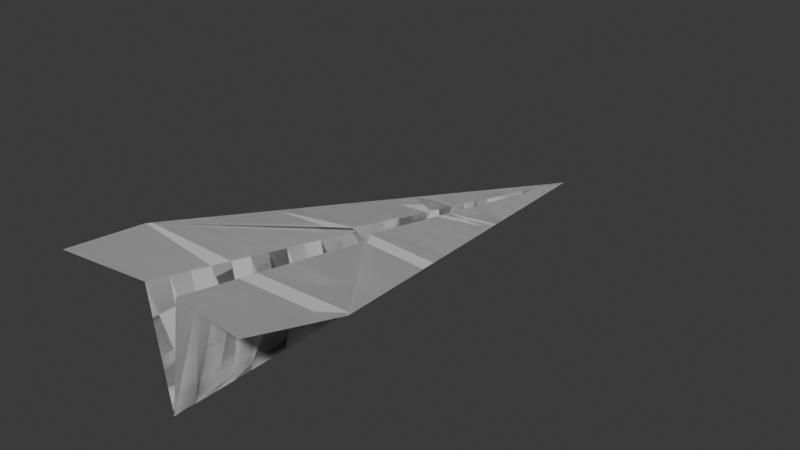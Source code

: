 # Source: plane.blend  (saved by Blender 4.4.32; exported with 4.5.12 LTS)
import bpy
from mathutils import Matrix  # noqa: F401  (used for matrix-valued properties, if any)

bpy.ops.wm.read_factory_settings(use_empty=True)
scene = bpy.context.scene
scene.name = 'Scene'

# ---- collections
col_collection = bpy.data.collections.new('Collection'); scene.collection.children.link(col_collection)

# ---- world
world_world = bpy.data.worlds.new('World'); scene.world = world_world
world_world.use_nodes = True; world_world.node_tree.nodes.clear()
_N = world_world.node_tree.nodes; _L = world_world.node_tree.links
n0 = _N.new('ShaderNodeOutputWorld'); n0.name = 'World Output'; n0.location = (300, 300)
n1 = _N.new('ShaderNodeBackground'); n1.name = 'Background'; n1.location = (10, 300)
n1.inputs[0].default_value = (0.05088, 0.05088, 0.05088, 1.0)
_L.new(n1.outputs[0], n0.inputs[0])
n0.is_active_output = True
world_world.color = (0.05088, 0.05088, 0.05088)
world_world.sun_shadow_jitter_overblur = 0.0

# ---- meshes
me_plane_254 = bpy.data.meshes.new('Plane.254')
me_plane_254.from_pydata([(-0.4916, -1.461, 0.5944), (-4.642e-05, 0.411, 0.01228), (-4.642e-05, -1.393, 0.002689), (-4.642e-05, 1.397, 0.002688), (-4.642e-05, 0.008476, 0.02899), (-4.642e-05, 0.4165, 0.002689), (-0.2415, 0.3822, 0.2143), (-0.5721, -1.009, 0.5042), (-0.0343, 0.2345, 0.2537), (-0.03057, 0.4169, 0.2026), (-0.03368, 0.2368, 0.257), (-0.0343, 0.2345, 0.2537), (-0.08692, -1.393, 0.5717), (-0.04932, -0.3028, 0.3753), (-0.03028, 0.4131, 0.2064), (0.4915, -1.461, 0.5944), (0.2414, 0.3822, 0.2143), (0.5721, -1.009, 0.5042), (0.0342, 0.2345, 0.2537), (0.03048, 0.4169, 0.2026), (0.03359, 0.2368, 0.257), (0.0342, 0.2345, 0.2537), (0.08683, -1.393, 0.5717), (0.04923, -0.3028, 0.3753), (0.03018, 0.4131, 0.2064), (-0.2261, -1.283, 0.5524), (0.001856, -1.28, 0.01515), (0.0834, -1.283, 0.5492), (-4.642e-05, -1.28, 0.002689), (-0.001949, -1.28, 0.01515), (-0.5233, -1.283, 0.5589), (0.5232, -1.283, 0.5589), (0.226, -1.283, 0.5524), (-0.08349, -1.283, 0.5492), (-0.3509, -1.184, 0.535), (-0.5409, -1.184, 0.5392), (0.003536, -1.181, 0.02615), (0.5408, -1.184, 0.5392), (0.3508, -1.184, 0.535), (-4.642e-05, -1.181, 0.002689), (-0.003629, -1.181, 0.02615), (-0.08041, -1.184, 0.529), (0.08032, -1.184, 0.529), (-0.0773, -1.084, 0.5087), (-0.5587, -1.084, 0.5193), (0.005202, -1.082, 0.03706), (0.0772, -1.084, 0.5087), (0.5586, -1.084, 0.5193), (-4.642e-05, -1.082, 0.002689), (-0.005295, -1.082, 0.03706), (0.4769, -1.084, 0.5175), (-0.477, -1.084, 0.5175), (-0.554, -0.984, 0.4998), (0.5662, -0.984, 0.4991), (0.0741, -0.984, 0.4883), (0.006853, -0.984, 0.04788), (-0.5628, -0.984, 0.4991), (0.5539, -0.984, 0.4998), (-4.642e-05, -0.984, 0.002689), (-0.006946, -0.984, 0.04788), (-0.5663, -0.984, 0.4991), (-0.07419, -0.984, 0.4883), (0.5627, -0.984, 0.4991), (-0.5255, -0.8857, 0.4783), (-4.642e-05, -0.8844, 0.002689), (-0.008624, -0.8845, 0.05887), (-0.07113, -0.8857, 0.4683), (-0.5429, -0.8857, 0.4787), (-0.4812, -0.8857, 0.4818), (-0.06806, -0.7871, 0.4482), (0.4081, -0.7872, 0.4638), (0.0102, -0.7859, 0.06977), (-0.5195, -0.7872, 0.4581), (-0.4082, -0.7872, 0.4638), (0.5194, -0.7872, 0.4581), (-4.642e-05, -0.7856, 0.002689), (-0.01029, -0.7859, 0.06977), (-0.488, -0.7872, 0.4574), (0.06797, -0.7871, 0.4482), (0.488, -0.7872, 0.4574), (-0.3344, -0.6876, 0.4456), (0.3343, -0.6876, 0.4456), (0.4957, -0.6875, 0.4373), (0.01186, -0.687, 0.08069), (-0.06496, -0.6875, 0.4278), (-0.4502, -0.6875, 0.4363), (-4.642e-05, -0.6869, 0.002689), (-0.01196, -0.687, 0.08069), (0.06487, -0.6875, 0.4278), (-0.4958, -0.6875, 0.4373), (0.4501, -0.6875, 0.4363), (-0.335, -0.6884, 0.4457), (-0.4727, -0.5904, 0.4171), (0.4959, -0.6884, 0.4375), (0.4132, -0.5904, 0.4158), (0.01348, -0.5909, 0.09131), (-4.642e-05, -0.591, 0.002689), (-0.4505, -0.6884, 0.4365), (-0.2624, -0.5904, 0.4278), (0.06489, -0.6884, 0.428), (0.2623, -0.5904, 0.4278), (0.4504, -0.6884, 0.4365), (0.4726, -0.5904, 0.4171), (-0.06193, -0.5904, 0.408), (-0.06498, -0.6884, 0.428), (-0.4133, -0.5904, 0.4158), (0.3349, -0.6884, 0.4457), (-0.01358, -0.5909, 0.09131), (-0.496, -0.6884, 0.4375), (0.06184, -0.5904, 0.408), (-0.01411, 0.104, 0.1243), (-0.02798, 0.1981, 0.2184), (-0.03773, 0.3981, 0.2066), (-0.07463, 0.301, 0.2272), (-0.1137, 0.1982, 0.2489), (-0.1495, 0.104, 0.2689), (-0.1874, 0.004222, 0.29), (-0.2249, -0.0945, 0.3108), (-0.2617, -0.1915, 0.3314), (-0.3008, -0.2943, 0.3531), (-0.3379, -0.392, 0.3738), (-0.3755, -0.4908, 0.3947), (0.003457, 1.285, 0.02563), (0.006525, 1.186, 0.04573), (0.009553, 1.089, 0.06557), (0.01263, 0.9904, 0.0857), (0.0157, 0.8917, 0.1058), (0.01882, 0.7914, 0.1263), (0.0219, 0.6924, 0.1465), (0.02499, 0.5932, 0.1667), (0.02809, 0.4938, 0.187), (-0.00072, 0.004222, 0.03372), (-0.01635, -0.0945, 0.1435), (-0.03179, -0.192, 0.2521), (-0.04799, -0.2944, 0.3659), (0.003267, 1.285, 0.02697), (0.006169, 1.186, 0.04824), (0.009035, 1.089, 0.06923), (0.01194, 0.9904, 0.09054), (0.01485, 0.8917, 0.1118), (0.0178, 0.7915, 0.1335), (0.02072, 0.6923, 0.1549), (0.02364, 0.5933, 0.1762), (0.02657, 0.4938, 0.1977), (0.02939, 0.3981, 0.2184), (0.03225, 0.301, 0.2393), (0.003214, 1.285, 0.02734), (0.00607, 1.186, 0.04893), (0.00889, 1.089, 0.07026), (0.01175, 0.9904, 0.09189), (0.01461, 0.8917, 0.1135), (0.01751, 0.7915, 0.1355), (0.02039, 0.6923, 0.1572), (0.02326, 0.5933, 0.1789), (0.02614, 0.4938, 0.2007), (0.02892, 0.3981, 0.2217), (0.03173, 0.301, 0.243), (0.03107, 0.3981, 0.2065), (0.03409, 0.301, 0.2263), (0.03729, 0.1982, 0.2472), (0.04022, 0.104, 0.2665), (0.04333, 0.004222, 0.2868), (0.0464, -0.0945, 0.3069), (0.04942, -0.1915, 0.3267), (0.05262, -0.2943, 0.3477), (0.05567, -0.392, 0.3676), (0.05874, -0.4908, 0.3877), (-0.00355, 1.285, 0.02563), (-0.006618, 1.186, 0.04573), (-0.009646, 1.089, 0.06557), (-0.01272, 0.9904, 0.0857), (-0.01579, 0.8917, 0.1058), (-0.01891, 0.7914, 0.1263), (-0.022, 0.6924, 0.1465), (-0.02508, 0.5932, 0.1667), (-0.02818, 0.4938, 0.187), (0.03471, 0.1982, 0.2655), (0.03744, 0.104, 0.2861), (0.04033, 0.004222, 0.308), (0.04319, -0.0945, 0.3296), (0.046, -0.1914, 0.3508), (0.04899, -0.2944, 0.3734), (0.003409, 1.285, 0.02597), (0.006435, 1.186, 0.04636), (0.009423, 1.089, 0.06649), (0.01245, 0.9904, 0.08691), (0.01549, 0.8917, 0.1073), (0.01856, 0.7915, 0.1281), (0.02161, 0.6924, 0.1486), (0.02465, 0.5933, 0.1691), (0.02771, 0.4938, 0.1897), (-0.00336, 1.285, 0.02697), (-0.006262, 1.186, 0.04824), (-0.009127, 1.089, 0.06923), (-0.01203, 0.9904, 0.09054), (-0.01494, 0.8917, 0.1118), (-0.01789, 0.7915, 0.1335), (-0.02081, 0.6923, 0.1549), (-0.02373, 0.5933, 0.1762), (-0.02666, 0.4938, 0.1977), (-0.02948, 0.3981, 0.2184), (-0.03234, 0.301, 0.2393), (-0.003307, 1.285, 0.02734), (-0.006163, 1.186, 0.04893), (-0.008983, 1.089, 0.07026), (-0.01184, 0.9904, 0.09189), (-0.0147, 0.8917, 0.1135), (-0.01761, 0.7915, 0.1355), (-0.02048, 0.6923, 0.1572), (-0.02335, 0.5933, 0.1789), (-0.02624, 0.4938, 0.2007), (-0.02901, 0.3981, 0.2217), (-0.03182, 0.301, 0.243), (-0.0348, 0.1982, 0.2655), (-0.03753, 0.104, 0.2861), (-0.04042, 0.004222, 0.308), (-0.04329, -0.0945, 0.3296), (-0.04609, -0.1914, 0.3508), (-0.04908, -0.2944, 0.3734), (0.2186, 0.301, 0.2334), (0.1898, 0.1982, 0.2576), (0.1633, 0.104, 0.2797), (0.1353, 0.004222, 0.3031), (0.1076, -0.0945, 0.3263), (0.08047, -0.1914, 0.3491), (0.05157, -0.2944, 0.3733), (-0.05167, -0.2944, 0.3733), (-0.08056, -0.1914, 0.3491), (-0.1077, -0.0945, 0.3263), (-0.1354, 0.004222, 0.3031), (-0.1634, 0.104, 0.2797), (-0.1898, 0.1982, 0.2576), (-0.2187, 0.301, 0.2334), (-0.003502, 1.285, 0.02597), (-0.006528, 1.186, 0.04636), (-0.009516, 1.089, 0.06649), (-0.01255, 0.9904, 0.08691), (-0.01558, 0.8917, 0.1073), (-0.01866, 0.7915, 0.1281), (-0.0217, 0.6924, 0.1486), (-0.02474, 0.5933, 0.1691), (-0.0278, 0.4938, 0.1897), (-0.01528, -0.4898, 0.1025), (-0.01692, -0.3924, 0.1132), (-0.01859, -0.2935, 0.1242), (-0.02029, -0.1928, 0.1353), (-0.02195, -0.0945, 0.1461), (-0.02361, 0.004222, 0.157), (-0.0253, 0.104, 0.1681), (-0.02688, 0.1981, 0.1785), (-0.02862, 0.3009, 0.1898), (-0.03026, 0.3981, 0.2006), (-4.642e-05, 1.285, 0.003784), (-4.642e-05, 1.186, 0.004743), (-4.642e-05, 1.089, 0.005685), (-4.642e-05, 0.9904, 0.006644), (-4.642e-05, 0.8917, 0.007604), (-4.642e-05, 0.7902, 0.008591), (-4.642e-05, 0.6937, 0.009528), (-4.642e-05, 0.5927, 0.01051), (-4.642e-05, 0.4938, 0.01147), (0.02869, 0.1981, 0.2175), (0.01442, 0.104, 0.1239), (-0.2608, 0.301, 0.2313), (-0.2852, 0.1982, 0.2527), (-0.3076, 0.104, 0.2723), (-0.3313, 0.004222, 0.2931), (-0.3548, -0.0945, 0.3137), (-0.3779, -0.1915, 0.3339), (-0.4023, -0.2944, 0.3554), (-0.4256, -0.392, 0.3757), (-0.4491, -0.4908, 0.3963), (-4.642e-05, 1.285, 0.004822), (-4.642e-05, 1.186, 0.00669), (-4.642e-05, 1.089, 0.008526), (-4.642e-05, 0.9904, 0.0104), (-4.642e-05, 0.8917, 0.01226), (-4.642e-05, 0.7902, 0.01419), (-4.642e-05, 0.6937, 0.01601), (-4.642e-05, 0.5927, 0.01793), (-4.642e-05, 0.4938, 0.0198), (-4.642e-05, 0.3981, 0.02161), (-4.642e-05, 0.3006, 0.02346), (-4.642e-05, 0.1978, 0.0254), (-4.642e-05, 0.104, 0.02718), (0.01519, -0.4898, 0.1025), (0.01683, -0.3924, 0.1132), (0.0185, -0.2935, 0.1242), (0.0202, -0.1928, 0.1353), (0.02186, -0.0945, 0.1461), (0.02352, 0.004222, 0.157), (0.0252, 0.104, 0.1681), (0.02679, 0.1981, 0.1785), (0.02852, 0.3009, 0.1898), (0.03016, 0.3981, 0.2006), (-4.642e-05, 0.4938, 0.002689), (-4.642e-05, 0.5926, 0.002689), (-4.642e-05, 0.6938, 0.002689), (-4.642e-05, 0.7901, 0.002689), (-4.642e-05, 0.8917, 0.002688), (-4.642e-05, 0.9904, 0.002688), (-4.642e-05, 1.089, 0.002688), (-4.642e-05, 1.186, 0.002688), (-4.642e-05, 1.285, 0.002688), (0.1253, 0.301, 0.2382), (0.03764, 0.3981, 0.2066), (0.07454, 0.301, 0.2272), (0.1136, 0.1982, 0.2489), (0.1494, 0.104, 0.2689), (0.1873, 0.004222, 0.29), (0.2248, -0.0945, 0.3108), (0.2616, -0.1915, 0.3314), (0.3007, -0.2943, 0.3531), (0.3378, -0.392, 0.3738), (0.3754, -0.4908, 0.3947), (-0.02879, 0.1981, 0.2175), (-0.01452, 0.104, 0.1239), (-4.642e-05, -0.4895, 0.002689), (-4.642e-05, -0.3926, 0.002689), (-4.642e-05, -0.2931, 0.002689), (-4.642e-05, -0.1937, 0.002689), (-4.642e-05, -0.0945, 0.002689), (-4.642e-05, 0.004222, 0.002689), (-4.642e-05, 0.104, 0.002689), (-4.642e-05, 0.1978, 0.002689), (-4.642e-05, 0.3006, 0.002689), (-4.642e-05, 0.3981, 0.002689), (0.03052, 0.3981, 0.2103), (0.03271, 0.301, 0.2361), (0.02671, 1.285, 0.02614), (0.05014, 1.186, 0.04669), (0.07327, 1.089, 0.06697), (0.09675, 0.9904, 0.08755), (0.1202, 0.8917, 0.1081), (0.1441, 0.7915, 0.129), (0.1676, 0.6924, 0.1497), (0.1912, 0.5933, 0.1703), (0.2148, 0.4938, 0.1911), (0.2376, 0.3981, 0.211), (-0.1253, 0.301, 0.2382), (0.003267, 1.285, 0.02697), (0.006169, 1.186, 0.04824), (0.009035, 1.089, 0.06923), (0.01194, 0.9904, 0.09054), (0.01485, 0.8917, 0.1118), (0.0178, 0.7915, 0.1335), (0.02072, 0.6923, 0.1549), (0.02364, 0.5933, 0.1762), (0.02657, 0.4938, 0.1977), (0.02939, 0.3981, 0.2184), (0.03225, 0.301, 0.2393), (-0.1154, -0.392, 0.3916), (-0.1887, -0.4909, 0.4096), (-0.03061, 0.3981, 0.2103), (-0.0328, 0.301, 0.2361), (0.1449, 0.3981, 0.209), (0.1153, -0.392, 0.3916), (0.1886, -0.4909, 0.4096), (-0.0268, 1.285, 0.02614), (-0.05023, 1.186, 0.04669), (-0.07337, 1.089, 0.06697), (-0.09684, 0.9904, 0.08755), (-0.1203, 0.8917, 0.1081), (-0.1441, 0.7915, 0.129), (-0.1677, 0.6924, 0.1497), (-0.1913, 0.5933, 0.1703), (-0.2149, 0.4938, 0.1911), (-0.2377, 0.3981, 0.211), (0.01402, 0.104, 0.1243), (0.02789, 0.1981, 0.2184), (-0.00336, 1.285, 0.02697), (-0.006262, 1.186, 0.04824), (-0.009127, 1.089, 0.06923), (-0.01203, 0.9904, 0.09054), (-0.01494, 0.8917, 0.1118), (-0.01789, 0.7915, 0.1335), (-0.02081, 0.6923, 0.1549), (-0.02373, 0.5933, 0.1762), (-0.02666, 0.4938, 0.1977), (-0.02948, 0.3981, 0.2184), (-0.03234, 0.301, 0.2393), (0.2607, 0.301, 0.2313), (0.2851, 0.1982, 0.2527), (0.3075, 0.104, 0.2723), (0.3312, 0.004222, 0.2931), (0.3547, -0.0945, 0.3137), (0.3778, -0.1915, 0.3339), (0.4022, -0.2944, 0.3554), (0.4255, -0.392, 0.3757), (0.449, -0.4908, 0.3963), (-0.03116, 0.3981, 0.2065), (-0.03418, 0.301, 0.2263), (-0.03738, 0.1982, 0.2472), (-0.04032, 0.104, 0.2665), (-0.04342, 0.004222, 0.2868), (-0.0465, -0.0945, 0.3069), (-0.04952, -0.1915, 0.3267), (-0.05272, -0.2943, 0.3477), (-0.05576, -0.392, 0.3676), (-0.05883, -0.4908, 0.3877), (-0.145, 0.3981, 0.209), (0.0006271, 0.004222, 0.03372), (0.01626, -0.0945, 0.1435), (0.0317, -0.192, 0.2521), (0.0479, -0.2944, 0.3659), (-0.4916, -1.461, 0.5944), (-4.642e-05, 0.411, 0.01228), (-4.642e-05, -1.393, 0.002689), (-4.642e-05, 1.397, 0.002688), (-4.642e-05, 0.008476, 0.02899), (-4.642e-05, 0.4165, 0.002689), (-0.2415, 0.3822, 0.2143), (-0.5721, -1.009, 0.5042), (-0.0343, 0.2345, 0.2537), (-0.03057, 0.4169, 0.2026), (-0.03368, 0.2368, 0.257), (-0.0343, 0.2345, 0.2537), (-0.08692, -1.393, 0.5717), (-0.04932, -0.3028, 0.3753), (-0.03028, 0.4131, 0.2064), (0.4915, -1.461, 0.5944), (0.2414, 0.3822, 0.2143), (0.5721, -1.009, 0.5042), (0.0342, 0.2345, 0.2537), (0.03048, 0.4169, 0.2026), (0.03359, 0.2368, 0.257), (0.0342, 0.2345, 0.2537), (0.08683, -1.393, 0.5717), (0.04923, -0.3028, 0.3753), (0.03018, 0.4131, 0.2064), (-0.2261, -1.283, 0.5524), (0.001856, -1.28, 0.01515), (0.0834, -1.283, 0.5492), (-4.642e-05, -1.28, 0.002689), (-0.001949, -1.28, 0.01515), (-0.5233, -1.283, 0.5589), (0.5232, -1.283, 0.5589), (0.226, -1.283, 0.5524), (-0.08349, -1.283, 0.5492), (-0.3509, -1.184, 0.535), (-0.5409, -1.184, 0.5392), (0.003536, -1.181, 0.02615), (0.5408, -1.184, 0.5392), (0.3508, -1.184, 0.535), (-4.642e-05, -1.181, 0.002689), (-0.003629, -1.181, 0.02615), (-0.08041, -1.184, 0.529), (0.08032, -1.184, 0.529), (-0.0773, -1.084, 0.5087), (-0.5587, -1.084, 0.5193), (0.005202, -1.082, 0.03706), (0.0772, -1.084, 0.5087), (0.5586, -1.084, 0.5193), (-4.642e-05, -1.082, 0.002689), (-0.005295, -1.082, 0.03706), (0.4769, -1.084, 0.5175), (-0.477, -1.084, 0.5175), (-0.554, -0.984, 0.4998), (0.5662, -0.984, 0.4991), (0.0741, -0.984, 0.4883), (0.006853, -0.984, 0.04788), (-0.5628, -0.984, 0.4991), (0.5539, -0.984, 0.4998), (-4.642e-05, -0.984, 0.002689), (-0.006946, -0.984, 0.04788), (-0.5663, -0.984, 0.4991), (-0.07419, -0.984, 0.4883), (0.5627, -0.984, 0.4991), (-0.5255, -0.8857, 0.4783), (-4.642e-05, -0.8844, 0.002689), (-0.008624, -0.8845, 0.05887), (-0.07113, -0.8857, 0.4683), (-0.5429, -0.8857, 0.4787), (-0.4812, -0.8857, 0.4818), (-0.06806, -0.7871, 0.4482), (0.4081, -0.7872, 0.4638), (0.0102, -0.7859, 0.06977), (-0.5195, -0.7872, 0.4581), (-0.4082, -0.7872, 0.4638), (0.5194, -0.7872, 0.4581), (-4.642e-05, -0.7856, 0.002689), (-0.01029, -0.7859, 0.06977), (-0.488, -0.7872, 0.4574), (0.06797, -0.7871, 0.4482), (0.488, -0.7872, 0.4574), (-0.3344, -0.6876, 0.4456), (0.3343, -0.6876, 0.4456), (0.4957, -0.6875, 0.4373), (0.01186, -0.687, 0.08069), (-0.06496, -0.6875, 0.4278), (-0.4502, -0.6875, 0.4363), (-4.642e-05, -0.6869, 0.002689), (-0.01196, -0.687, 0.08069), (0.06487, -0.6875, 0.4278), (-0.4958, -0.6875, 0.4373), (0.4501, -0.6875, 0.4363), (-0.335, -0.6884, 0.4457), (-0.4727, -0.5904, 0.4171), (0.4959, -0.6884, 0.4375), (0.4132, -0.5904, 0.4158), (0.01348, -0.5909, 0.09131), (-4.642e-05, -0.591, 0.002689), (-0.4505, -0.6884, 0.4365), (-0.2624, -0.5904, 0.4278), (0.06489, -0.6884, 0.428), (0.2623, -0.5904, 0.4278), (0.4504, -0.6884, 0.4365), (0.4726, -0.5904, 0.4171), (-0.06193, -0.5904, 0.408), (-0.06498, -0.6884, 0.428), (-0.4133, -0.5904, 0.4158), (0.3349, -0.6884, 0.4457), (-0.01358, -0.5909, 0.09131), (-0.496, -0.6884, 0.4375), (0.06184, -0.5904, 0.408), (-0.01411, 0.104, 0.1243), (-0.02798, 0.1981, 0.2184), (-0.03773, 0.3981, 0.2066), (-0.07463, 0.301, 0.2272), (-0.1137, 0.1982, 0.2489), (-0.1495, 0.104, 0.2689), (-0.1874, 0.004222, 0.29), (-0.2249, -0.0945, 0.3108), (-0.2617, -0.1915, 0.3314), (-0.3008, -0.2943, 0.3531), (-0.3379, -0.392, 0.3738), (-0.3755, -0.4908, 0.3947), (0.003457, 1.285, 0.02563), (0.006525, 1.186, 0.04573), (0.009553, 1.089, 0.06557), (0.01263, 0.9904, 0.0857), (0.0157, 0.8917, 0.1058), (0.01882, 0.7914, 0.1263), (0.0219, 0.6924, 0.1465), (0.02499, 0.5932, 0.1667), (0.02809, 0.4938, 0.187), (-0.00072, 0.004222, 0.03372), (-0.01635, -0.0945, 0.1435), (-0.03179, -0.192, 0.2521), (-0.04799, -0.2944, 0.3659), (0.003267, 1.285, 0.02697), (0.006169, 1.186, 0.04824), (0.009035, 1.089, 0.06923), (0.01194, 0.9904, 0.09054), (0.01485, 0.8917, 0.1118), (0.0178, 0.7915, 0.1335), (0.02072, 0.6923, 0.1549), (0.02364, 0.5933, 0.1762), (0.02657, 0.4938, 0.1977), (0.02939, 0.3981, 0.2184), (0.03225, 0.301, 0.2393), (0.003214, 1.285, 0.02734), (0.00607, 1.186, 0.04893), (0.00889, 1.089, 0.07026), (0.01175, 0.9904, 0.09189), (0.01461, 0.8917, 0.1135), (0.01751, 0.7915, 0.1355), (0.02039, 0.6923, 0.1572), (0.02326, 0.5933, 0.1789), (0.02614, 0.4938, 0.2007), (0.02892, 0.3981, 0.2217), (0.03173, 0.301, 0.243), (0.03107, 0.3981, 0.2065), (0.03409, 0.301, 0.2263), (0.03729, 0.1982, 0.2472), (0.04022, 0.104, 0.2665), (0.04333, 0.004222, 0.2868), (0.0464, -0.0945, 0.3069), (0.04942, -0.1915, 0.3267), (0.05262, -0.2943, 0.3477), (0.05567, -0.392, 0.3676), (0.05874, -0.4908, 0.3877), (-0.00355, 1.285, 0.02563), (-0.006618, 1.186, 0.04573), (-0.009646, 1.089, 0.06557), (-0.01272, 0.9904, 0.0857), (-0.01579, 0.8917, 0.1058), (-0.01891, 0.7914, 0.1263), (-0.022, 0.6924, 0.1465), (-0.02508, 0.5932, 0.1667), (-0.02818, 0.4938, 0.187), (0.03471, 0.1982, 0.2655), (0.03744, 0.104, 0.2861), (0.04033, 0.004222, 0.308), (0.04319, -0.0945, 0.3296), (0.046, -0.1914, 0.3508), (0.04899, -0.2944, 0.3734), (0.003409, 1.285, 0.02597), (0.006435, 1.186, 0.04636), (0.009423, 1.089, 0.06649), (0.01245, 0.9904, 0.08691), (0.01549, 0.8917, 0.1073), (0.01856, 0.7915, 0.1281), (0.02161, 0.6924, 0.1486), (0.02465, 0.5933, 0.1691), (0.02771, 0.4938, 0.1897), (-0.00336, 1.285, 0.02697), (-0.006262, 1.186, 0.04824), (-0.009127, 1.089, 0.06923), (-0.01203, 0.9904, 0.09054), (-0.01494, 0.8917, 0.1118), (-0.01789, 0.7915, 0.1335), (-0.02081, 0.6923, 0.1549), (-0.02373, 0.5933, 0.1762), (-0.02666, 0.4938, 0.1977), (-0.02948, 0.3981, 0.2184), (-0.03234, 0.301, 0.2393), (-0.003307, 1.285, 0.02734), (-0.006163, 1.186, 0.04893), (-0.008983, 1.089, 0.07026), (-0.01184, 0.9904, 0.09189), (-0.0147, 0.8917, 0.1135), (-0.01761, 0.7915, 0.1355), (-0.02048, 0.6923, 0.1572), (-0.02335, 0.5933, 0.1789), (-0.02624, 0.4938, 0.2007), (-0.02901, 0.3981, 0.2217), (-0.03182, 0.301, 0.243), (-0.0348, 0.1982, 0.2655), (-0.03753, 0.104, 0.2861), (-0.04042, 0.004222, 0.308), (-0.04329, -0.0945, 0.3296), (-0.04609, -0.1914, 0.3508), (-0.04908, -0.2944, 0.3734), (0.2186, 0.301, 0.2334), (0.1898, 0.1982, 0.2576), (0.1633, 0.104, 0.2797), (0.1353, 0.004222, 0.3031), (0.1076, -0.0945, 0.3263), (0.08047, -0.1914, 0.3491), (0.05157, -0.2944, 0.3733), (-0.05167, -0.2944, 0.3733), (-0.08056, -0.1914, 0.3491), (-0.1077, -0.0945, 0.3263), (-0.1354, 0.004222, 0.3031), (-0.1634, 0.104, 0.2797), (-0.1898, 0.1982, 0.2576), (-0.2187, 0.301, 0.2334), (-0.003502, 1.285, 0.02597), (-0.006528, 1.186, 0.04636), (-0.009516, 1.089, 0.06649), (-0.01255, 0.9904, 0.08691), (-0.01558, 0.8917, 0.1073), (-0.01866, 0.7915, 0.1281), (-0.0217, 0.6924, 0.1486), (-0.02474, 0.5933, 0.1691), (-0.0278, 0.4938, 0.1897), (-0.01528, -0.4898, 0.1025), (-0.01692, -0.3924, 0.1132), (-0.01859, -0.2935, 0.1242), (-0.02029, -0.1928, 0.1353), (-0.02195, -0.0945, 0.1461), (-0.02361, 0.004222, 0.157), (-0.0253, 0.104, 0.1681), (-0.02688, 0.1981, 0.1785), (-0.02862, 0.3009, 0.1898), (-0.03026, 0.3981, 0.2006), (-4.642e-05, 1.285, 0.003784), (-4.642e-05, 1.186, 0.004743), (-4.642e-05, 1.089, 0.005685), (-4.642e-05, 0.9904, 0.006644), (-4.642e-05, 0.8917, 0.007604), (-4.642e-05, 0.7902, 0.008591), (-4.642e-05, 0.6937, 0.009528), (-4.642e-05, 0.5927, 0.01051), (-4.642e-05, 0.4938, 0.01147), (0.02869, 0.1981, 0.2175), (0.01442, 0.104, 0.1239), (-0.2608, 0.301, 0.2313), (-0.2852, 0.1982, 0.2527), (-0.3076, 0.104, 0.2723), (-0.3313, 0.004222, 0.2931), (-0.3548, -0.0945, 0.3137), (-0.3779, -0.1915, 0.3339), (-0.4023, -0.2944, 0.3554), (-0.4256, -0.392, 0.3757), (-0.4491, -0.4908, 0.3963), (-4.642e-05, 1.285, 0.004822), (-4.642e-05, 1.186, 0.00669), (-4.642e-05, 1.089, 0.008526), (-4.642e-05, 0.9904, 0.0104), (-4.642e-05, 0.8917, 0.01226), (-4.642e-05, 0.7902, 0.01419), (-4.642e-05, 0.6937, 0.01601), (-4.642e-05, 0.5927, 0.01793), (-4.642e-05, 0.4938, 0.0198), (-4.642e-05, 0.3981, 0.02161), (-4.642e-05, 0.3006, 0.02346), (-4.642e-05, 0.1978, 0.0254), (-4.642e-05, 0.104, 0.02718), (0.01519, -0.4898, 0.1025), (0.01683, -0.3924, 0.1132), (0.0185, -0.2935, 0.1242), (0.0202, -0.1928, 0.1353), (0.02186, -0.0945, 0.1461), (0.02352, 0.004222, 0.157), (0.0252, 0.104, 0.1681), (0.02679, 0.1981, 0.1785), (0.02852, 0.3009, 0.1898), (0.03016, 0.3981, 0.2006), (-4.642e-05, 0.4938, 0.002689), (-4.642e-05, 0.5926, 0.002689), (-4.642e-05, 0.6938, 0.002689), (-4.642e-05, 0.7901, 0.002689), (-4.642e-05, 0.8917, 0.002688), (-4.642e-05, 0.9904, 0.002688), (-4.642e-05, 1.089, 0.002688), (-4.642e-05, 1.186, 0.002688), (-4.642e-05, 1.285, 0.002688), (0.1253, 0.301, 0.2382), (0.03764, 0.3981, 0.2066), (0.07454, 0.301, 0.2272), (0.1136, 0.1982, 0.2489), (0.1494, 0.104, 0.2689), (0.1873, 0.004222, 0.29), (0.2248, -0.0945, 0.3108), (0.2616, -0.1915, 0.3314), (0.3007, -0.2943, 0.3531), (0.3378, -0.392, 0.3738), (0.3754, -0.4908, 0.3947), (-0.02879, 0.1981, 0.2175), (-0.01452, 0.104, 0.1239), (-4.642e-05, -0.4895, 0.002689), (-4.642e-05, -0.3926, 0.002689), (-4.642e-05, -0.2931, 0.002689), (-4.642e-05, -0.1937, 0.002689), (-4.642e-05, -0.0945, 0.002689), (-4.642e-05, 0.004222, 0.002689), (-4.642e-05, 0.104, 0.002689), (-4.642e-05, 0.1978, 0.002689), (-4.642e-05, 0.3006, 0.002689), (-4.642e-05, 0.3981, 0.002689), (0.03052, 0.3981, 0.2103), (0.03271, 0.301, 0.2361), (0.02671, 1.285, 0.02614), (0.05014, 1.186, 0.04669), (0.07327, 1.089, 0.06697), (0.09675, 0.9904, 0.08755), (0.1202, 0.8917, 0.1081), (0.1441, 0.7915, 0.129), (0.1676, 0.6924, 0.1497), (0.1912, 0.5933, 0.1703), (0.2148, 0.4938, 0.1911), (0.2376, 0.3981, 0.211), (-0.1253, 0.301, 0.2382), (0.003267, 1.285, 0.02697), (0.006169, 1.186, 0.04824), (0.009035, 1.089, 0.06923), (0.01194, 0.9904, 0.09054), (0.01485, 0.8917, 0.1118), (0.0178, 0.7915, 0.1335), (0.02072, 0.6923, 0.1549), (0.02364, 0.5933, 0.1762), (0.02657, 0.4938, 0.1977), (0.02939, 0.3981, 0.2184), (0.03225, 0.301, 0.2393), (-0.1154, -0.392, 0.3916), (-0.1887, -0.4909, 0.4096), (-0.03061, 0.3981, 0.2103), (-0.0328, 0.301, 0.2361), (0.1449, 0.3981, 0.209), (0.1153, -0.392, 0.3916), (0.1886, -0.4909, 0.4096), (-0.0268, 1.285, 0.02614), (-0.05023, 1.186, 0.04669), (-0.07337, 1.089, 0.06697), (-0.09684, 0.9904, 0.08755), (-0.1203, 0.8917, 0.1081), (-0.1441, 0.7915, 0.129), (-0.1677, 0.6924, 0.1497), (-0.1913, 0.5933, 0.1703), (-0.2149, 0.4938, 0.1911), (-0.2377, 0.3981, 0.211), (0.01402, 0.104, 0.1243), (0.02789, 0.1981, 0.2184), (-0.00336, 1.285, 0.02697), (-0.006262, 1.186, 0.04824), (-0.009127, 1.089, 0.06923), (-0.01203, 0.9904, 0.09054), (-0.01494, 0.8917, 0.1118), (-0.01789, 0.7915, 0.1335), (-0.02081, 0.6923, 0.1549), (-0.02373, 0.5933, 0.1762), (-0.02666, 0.4938, 0.1977), (-0.02948, 0.3981, 0.2184), (-0.03234, 0.301, 0.2393), (0.2607, 0.301, 0.2313), (0.2851, 0.1982, 0.2527), (0.3075, 0.104, 0.2723), (0.3312, 0.004222, 0.2931), (0.3547, -0.0945, 0.3137), (0.3778, -0.1915, 0.3339), (0.4022, -0.2944, 0.3554), (0.4255, -0.392, 0.3757), (0.449, -0.4908, 0.3963), (-0.03116, 0.3981, 0.2065), (-0.03418, 0.301, 0.2263), (-0.03738, 0.1982, 0.2472), (-0.04032, 0.104, 0.2665), (-0.04342, 0.004222, 0.2868), (-0.0465, -0.0945, 0.3069), (-0.04952, -0.1915, 0.3267), (-0.05272, -0.2943, 0.3477), (-0.05576, -0.392, 0.3676), (-0.05883, -0.4908, 0.3877), (-0.145, 0.3981, 0.209), (0.0006271, 0.004222, 0.03372), (0.01626, -0.0945, 0.1435), (0.0317, -0.192, 0.2521), (0.0479, -0.2944, 0.3659)], [], [(9, 400, 112), (4, 110, 284), (3, 233, 370), (3, 358, 167), (8, 11, 201, 380), (6, 232, 263), (9, 5, 295, 175), (9, 251, 326, 5), (3, 191, 272), (3, 202, 358), (13, 218, 134), (14, 241, 260, 1), (17, 62, 54, 46, 50), (4, 284, 368), (3, 340, 182), (3, 122, 329), (18, 350, 145, 21), (23, 225, 387, 388, 356), (19, 130, 295, 5), (19, 294, 157), (3, 272, 135), (3, 329, 146), (23, 404, 181), (24, 1, 260, 190), (7, 44, 51), (12, 33, 25), (6, 339, 232), (9, 390, 251), (22, 15, 31, 32), (17, 53, 62), (23, 181, 225), (19, 5, 326, 294), (26, 28, 2), (32, 31, 37, 38), (29, 33, 12, 2), (27, 26, 2, 22), (25, 30, 0, 12), (25, 33, 41, 34), (28, 29, 2), (32, 27, 22), (36, 39, 28, 26), (40, 41, 33, 29), (42, 36, 26, 27), (34, 35, 30, 25), (34, 41, 43, 51), (38, 37, 47, 50), (39, 40, 29, 28), (38, 42, 27, 32), (45, 48, 39, 36), (51, 43, 61, 56, 7), (49, 43, 41, 40), (50, 47, 17), (46, 45, 36, 42), (51, 44, 35, 34), (48, 49, 40, 39), (50, 46, 42, 38), (55, 58, 48, 45), (56, 61, 66, 63), (60, 52, 7), (58, 59, 49, 48), (57, 53, 17), (59, 61, 43, 49), (56, 60, 7), (54, 55, 45, 46), (62, 53, 74, 79), (54, 62, 79, 78), (63, 66, 69, 77), (65, 66, 61, 59), (63, 67, 60, 56), (67, 68, 52, 60), (64, 65, 59, 58), (77, 72, 67, 63), (78, 71, 55, 54), (78, 79, 101, 99), (77, 69, 104, 97), (79, 74, 93, 101), (71, 75, 64, 58, 55), (72, 73, 68, 67), (75, 76, 65, 64), (70, 74, 53, 57), (76, 69, 66, 65), (85, 89, 108, 97), (88, 83, 99), (88, 90, 94, 109), (85, 84, 103, 105), (90, 82, 102, 94), (83, 86, 75, 71), (89, 80, 91, 108), (86, 87, 76, 75), (81, 82, 93, 106), (87, 104, 69, 76), (105, 92, 89, 85), (109, 95, 83, 88), (99, 101, 90, 88), (97, 104, 84, 85), (101, 93, 82, 90), (92, 98, 80, 89), (106, 93, 74, 70), (96, 107, 87, 86), (107, 103, 84, 87), (97, 108, 72, 77), (99, 83, 71, 78), (109, 94, 314, 166), (105, 103, 399, 121), (95, 96, 86, 83), (94, 102, 389, 314), (108, 91, 73, 72), (100, 102, 82, 81), (104, 87, 84), (295, 130, 129, 296), (296, 129, 128, 297), (297, 128, 127, 298), (298, 127, 126, 299), (299, 126, 125, 300), (300, 125, 124, 301), (301, 124, 123, 302), (302, 123, 122, 303), (303, 122, 3), (112, 400, 6, 263, 113), (113, 263, 264, 114), (114, 264, 265, 115), (115, 265, 266, 116), (116, 266, 267, 117), (117, 267, 268, 118), (118, 268, 269, 119), (119, 269, 270, 120), (120, 270, 271, 121), (121, 271, 92, 105), (157, 294, 293, 158), (158, 293, 292, 159), (159, 292, 291, 160), (160, 291, 290, 161), (161, 290, 289, 162), (162, 289, 288, 163), (163, 288, 287, 164), (164, 287, 286, 165), (165, 286, 285, 166), (166, 285, 95, 109), (284, 110, 111, 283), (283, 111, 10, 212, 282), (282, 212, 211, 281), (281, 211, 210, 280), (280, 210, 209, 279), (279, 209, 208, 278), (278, 208, 207, 277), (277, 207, 206, 276), (276, 206, 205, 275), (275, 205, 204, 274), (274, 204, 203, 273), (273, 203, 202, 272), (272, 202, 3), (135, 272, 273, 136), (136, 273, 274, 137), (137, 274, 275, 138), (138, 275, 276, 139), (139, 276, 277, 140), (140, 277, 278, 141), (141, 278, 279, 142), (142, 279, 280, 143), (143, 280, 281, 144), (144, 281, 282, 145), (145, 282, 283, 261, 21), (261, 283, 284, 262), (262, 284, 4), (370, 233, 234, 371), (371, 234, 235, 372), (372, 235, 236, 373), (373, 236, 237, 374), (374, 237, 238, 375), (375, 238, 239, 376), (376, 239, 240, 377), (377, 240, 241, 378), (378, 241, 14, 353, 379), (379, 353, 354, 380), (380, 354, 8), (146, 329, 330, 147), (147, 330, 331, 148), (148, 331, 332, 149), (149, 332, 333, 150), (150, 333, 334, 151), (151, 334, 335, 152), (152, 335, 336, 153), (153, 336, 337, 154), (154, 337, 338, 155), (155, 338, 16, 304, 156), (156, 304, 20), (121, 399, 398, 120), (120, 398, 397, 119), (119, 397, 396, 118), (118, 396, 395, 117), (117, 395, 394, 116), (116, 394, 393, 115), (115, 393, 392, 114), (114, 392, 391, 113), (113, 391, 390, 112), (112, 390, 9), (175, 295, 296, 174), (174, 296, 297, 173), (173, 297, 298, 172), (172, 298, 299, 171), (171, 299, 300, 170), (170, 300, 301, 169), (169, 301, 302, 168), (168, 302, 303, 167), (167, 303, 3), (181, 404, 403, 180), (180, 403, 402, 179), (179, 402, 401, 178), (178, 401, 4, 368, 177), (177, 368, 369, 176), (176, 369, 20), (380, 201, 200, 379), (379, 200, 199, 378), (378, 199, 198, 377), (377, 198, 197, 376), (376, 197, 196, 375), (375, 196, 195, 374), (374, 195, 194, 373), (373, 194, 193, 372), (372, 193, 192, 191, 3, 370, 371), (190, 260, 259, 189), (189, 259, 258, 188), (188, 258, 257, 187), (187, 257, 256, 186), (186, 256, 255, 185), (185, 255, 254, 184), (184, 254, 253, 183), (183, 253, 252, 182), (182, 252, 3), (263, 232, 231, 264), (264, 231, 230, 265), (265, 230, 229, 266), (266, 229, 228, 267), (267, 228, 227, 268), (268, 227, 226, 269), (269, 226, 13, 351, 270), (270, 351, 352, 271), (271, 352, 98, 92), (167, 358, 359, 168), (168, 359, 360, 169), (169, 360, 361, 170), (170, 361, 362, 171), (171, 362, 363, 172), (172, 363, 364, 173), (173, 364, 365, 174), (174, 365, 366, 175), (175, 366, 367, 400, 9), (400, 367, 6), (326, 251, 250, 325), (325, 250, 249, 324), (324, 249, 248, 323), (323, 248, 247, 322), (322, 247, 246, 321), (321, 246, 245, 320), (320, 245, 244, 319), (319, 244, 243, 318), (318, 243, 242, 317), (317, 242, 107, 96), (232, 339, 10, 213, 231), (231, 213, 214, 230), (230, 214, 215, 229), (229, 215, 216, 228), (228, 216, 217, 227), (227, 217, 218, 226), (226, 218, 13), (272, 191, 192, 273), (273, 192, 193, 274), (274, 193, 194, 275), (275, 194, 195, 276), (276, 195, 196, 277), (277, 196, 197, 278), (278, 197, 198, 279), (279, 198, 199, 280), (280, 199, 200, 281), (281, 200, 201, 282), (282, 201, 11, 315, 283), (283, 315, 316, 284), (284, 316, 4), (251, 390, 391, 250), (250, 391, 392, 249), (249, 392, 393, 248), (248, 393, 394, 247), (247, 394, 395, 246), (246, 395, 396, 245), (245, 396, 397, 244), (244, 397, 398, 243), (243, 398, 399, 242), (242, 399, 103, 107), (358, 202, 203, 359), (359, 203, 204, 360), (360, 204, 205, 361), (361, 205, 206, 362), (362, 206, 207, 363), (363, 207, 208, 364), (364, 208, 209, 365), (365, 209, 210, 366), (366, 210, 211, 367), (367, 211, 212, 339, 6), (339, 212, 10), (134, 218, 217, 133), (133, 217, 216, 132), (132, 216, 215, 131), (131, 215, 214, 110, 4), (110, 214, 213, 111), (111, 213, 10), (260, 241, 240, 259), (259, 240, 239, 258), (258, 239, 238, 257), (257, 238, 237, 256), (256, 237, 236, 255), (255, 236, 235, 254), (254, 235, 234, 253), (253, 234, 233, 252), (252, 233, 3), (166, 314, 313, 165), (165, 313, 312, 164), (164, 312, 311, 163), (163, 311, 310, 162), (162, 310, 309, 161), (161, 309, 308, 160), (160, 308, 307, 159), (159, 307, 306, 158), (158, 306, 305, 157), (157, 305, 19), (225, 181, 180, 224), (224, 180, 179, 223), (223, 179, 178, 222), (222, 178, 177, 221), (221, 177, 176, 220), (220, 176, 20, 304, 219), (219, 304, 16), (294, 326, 325, 293), (293, 325, 324, 292), (292, 324, 323, 291), (291, 323, 322, 290), (290, 322, 321, 289), (289, 321, 320, 288), (288, 320, 319, 287), (287, 319, 318, 286), (286, 318, 317, 285), (285, 317, 96, 95), (368, 284, 283, 369), (369, 283, 282, 156, 20), (156, 282, 281, 155), (155, 281, 280, 154), (154, 280, 279, 153), (153, 279, 278, 152), (152, 278, 277, 151), (151, 277, 276, 150), (150, 276, 275, 149), (149, 275, 274, 148), (148, 274, 273, 147), (147, 273, 272, 146), (146, 272, 3), (182, 340, 341, 183), (183, 341, 342, 184), (184, 342, 343, 185), (185, 343, 344, 186), (186, 344, 345, 187), (187, 345, 346, 188), (188, 346, 347, 189), (189, 347, 348, 190), (190, 348, 349, 327, 24), (327, 349, 350, 328), (328, 350, 18), (314, 389, 388, 313), (313, 388, 387, 312), (312, 387, 386, 311), (311, 386, 385, 310), (310, 385, 384, 309), (309, 384, 383, 308), (308, 383, 382, 307), (307, 382, 381, 306), (306, 381, 16, 355, 305), (305, 355, 19), (329, 122, 123, 330), (330, 123, 124, 331), (331, 124, 125, 332), (332, 125, 126, 333), (333, 126, 127, 334), (334, 127, 128, 335), (335, 128, 129, 336), (336, 129, 130, 337), (337, 130, 19, 355, 338), (338, 355, 16), (145, 350, 349, 144), (144, 349, 348, 143), (143, 348, 347, 142), (142, 347, 346, 141), (141, 346, 345, 140), (140, 345, 344, 139), (139, 344, 343, 138), (138, 343, 342, 137), (137, 342, 341, 136), (136, 341, 340, 135), (135, 340, 3), (356, 388, 389, 357), (357, 389, 102, 100), (387, 225, 224, 386), (386, 224, 223, 385), (385, 223, 222, 384), (384, 222, 221, 383), (383, 221, 220, 382), (382, 220, 219, 381), (381, 219, 16), (414, 517, 805), (409, 689, 515), (408, 775, 638), (408, 572, 763), (413, 785, 606, 416), (411, 668, 637), (414, 580, 700, 410), (414, 410, 731, 656), (408, 677, 596), (408, 763, 607), (418, 539, 623), (419, 406, 665, 646), (422, 455, 451, 459, 467), (409, 773, 689), (408, 587, 745), (408, 734, 527), (423, 426, 550, 755), (428, 761, 793, 792, 630), (424, 410, 700, 535), (424, 562, 699), (408, 540, 677), (408, 551, 734), (428, 586, 809), (429, 595, 665, 406), (412, 456, 449), (417, 430, 438), (411, 637, 744), (414, 656, 795), (427, 437, 436, 420), (422, 467, 458), (428, 630, 586), (424, 699, 731, 410), (431, 407, 433), (437, 443, 442, 436), (434, 407, 417, 438), (432, 427, 407, 431), (430, 417, 405, 435), (430, 439, 446, 438), (433, 407, 434), (437, 427, 432), (441, 431, 433, 444), (445, 434, 438, 446), (447, 432, 431, 441), (439, 430, 435, 440), (439, 456, 448, 446), (443, 455, 452, 442), (444, 433, 434, 445), (443, 437, 432, 447), (450, 441, 444, 453), (456, 412, 461, 466, 448), (454, 445, 446, 448), (455, 422, 452), (451, 447, 441, 450), (456, 439, 440, 449), (453, 444, 445, 454), (455, 443, 447, 451), (460, 450, 453, 463), (461, 468, 471, 466), (465, 412, 457), (463, 453, 454, 464), (462, 422, 458), (464, 454, 448, 466), (461, 412, 465), (459, 451, 450, 460), (467, 484, 479, 458), (459, 483, 484, 467), (468, 482, 474, 471), (470, 464, 466, 471), (468, 461, 465, 472), (472, 465, 457, 473), (469, 463, 464, 470), (482, 468, 472, 477), (483, 459, 460, 476), (483, 504, 506, 484), (482, 502, 509, 474), (484, 506, 498, 479), (476, 460, 463, 469, 480), (477, 472, 473, 478), (480, 469, 470, 481), (475, 462, 458, 479), (481, 470, 471, 474), (490, 502, 513, 494), (493, 504, 488), (493, 514, 499, 495), (490, 510, 508, 489), (495, 499, 507, 487), (488, 476, 480, 491), (494, 513, 496, 485), (491, 480, 481, 492), (486, 511, 498, 487), (492, 481, 474, 509), (510, 490, 494, 497), (514, 493, 488, 500), (504, 493, 495, 506), (502, 490, 489, 509), (506, 495, 487, 498), (497, 494, 485, 503), (511, 475, 479, 498), (501, 491, 492, 512), (512, 492, 489, 508), (502, 482, 477, 513), (504, 483, 476, 488), (514, 571, 719, 499), (510, 526, 804, 508), (500, 488, 491, 501), (499, 719, 794, 507), (513, 477, 478, 496), (505, 486, 487, 507), (509, 489, 492), (700, 701, 534, 535), (701, 702, 533, 534), (702, 703, 532, 533), (703, 704, 531, 532), (704, 705, 530, 531), (705, 706, 529, 530), (706, 707, 528, 529), (707, 708, 527, 528), (708, 408, 527), (517, 518, 668, 411, 805), (518, 519, 669, 668), (519, 520, 670, 669), (520, 521, 671, 670), (521, 522, 672, 671), (522, 523, 673, 672), (523, 524, 674, 673), (524, 525, 675, 674), (525, 526, 676, 675), (526, 510, 497, 676), (562, 563, 698, 699), (563, 564, 697, 698), (564, 565, 696, 697), (565, 566, 695, 696), (566, 567, 694, 695), (567, 568, 693, 694), (568, 569, 692, 693), (569, 570, 691, 692), (570, 571, 690, 691), (571, 514, 500, 690), (689, 688, 516, 515), (688, 687, 617, 415, 516), (687, 686, 616, 617), (686, 685, 615, 616), (685, 684, 614, 615), (684, 683, 613, 614), (683, 682, 612, 613), (682, 681, 611, 612), (681, 680, 610, 611), (680, 679, 609, 610), (679, 678, 608, 609), (678, 677, 607, 608), (677, 408, 607), (540, 541, 678, 677), (541, 542, 679, 678), (542, 543, 680, 679), (543, 544, 681, 680), (544, 545, 682, 681), (545, 546, 683, 682), (546, 547, 684, 683), (547, 548, 685, 684), (548, 549, 686, 685), (549, 550, 687, 686), (550, 426, 666, 688, 687), (666, 667, 689, 688), (667, 409, 689), (775, 776, 639, 638), (776, 777, 640, 639), (777, 778, 641, 640), (778, 779, 642, 641), (779, 780, 643, 642), (780, 781, 644, 643), (781, 782, 645, 644), (782, 783, 646, 645), (783, 784, 758, 419, 646), (784, 785, 759, 758), (785, 413, 759), (551, 552, 735, 734), (552, 553, 736, 735), (553, 554, 737, 736), (554, 555, 738, 737), (555, 556, 739, 738), (556, 557, 740, 739), (557, 558, 741, 740), (558, 559, 742, 741), (559, 560, 743, 742), (560, 561, 709, 421, 743), (561, 425, 709), (526, 525, 803, 804), (525, 524, 802, 803), (524, 523, 801, 802), (523, 522, 800, 801), (522, 521, 799, 800), (521, 520, 798, 799), (520, 519, 797, 798), (519, 518, 796, 797), (518, 517, 795, 796), (517, 414, 795), (580, 579, 701, 700), (579, 578, 702, 701), (578, 577, 703, 702), (577, 576, 704, 703), (576, 575, 705, 704), (575, 574, 706, 705), (574, 573, 707, 706), (573, 572, 708, 707), (572, 408, 708), (586, 585, 808, 809), (585, 584, 807, 808), (584, 583, 806, 807), (583, 582, 773, 409, 806), (582, 581, 774, 773), (581, 425, 774), (785, 784, 605, 606), (784, 783, 604, 605), (783, 782, 603, 604), (782, 781, 602, 603), (781, 780, 601, 602), (780, 779, 600, 601), (779, 778, 599, 600), (778, 777, 598, 599), (777, 776, 775, 408, 596, 597, 598), (595, 594, 664, 665), (594, 593, 663, 664), (593, 592, 662, 663), (592, 591, 661, 662), (591, 590, 660, 661), (590, 589, 659, 660), (589, 588, 658, 659), (588, 587, 657, 658), (587, 408, 657), (668, 669, 636, 637), (669, 670, 635, 636), (670, 671, 634, 635), (671, 672, 633, 634), (672, 673, 632, 633), (673, 674, 631, 632), (674, 675, 756, 418, 631), (675, 676, 757, 756), (676, 497, 503, 757), (572, 573, 764, 763), (573, 574, 765, 764), (574, 575, 766, 765), (575, 576, 767, 766), (576, 577, 768, 767), (577, 578, 769, 768), (578, 579, 770, 769), (579, 580, 771, 770), (580, 414, 805, 772, 771), (805, 411, 772), (731, 730, 655, 656), (730, 729, 654, 655), (729, 728, 653, 654), (728, 727, 652, 653), (727, 726, 651, 652), (726, 725, 650, 651), (725, 724, 649, 650), (724, 723, 648, 649), (723, 722, 647, 648), (722, 501, 512, 647), (637, 636, 618, 415, 744), (636, 635, 619, 618), (635, 634, 620, 619), (634, 633, 621, 620), (633, 632, 622, 621), (632, 631, 623, 622), (631, 418, 623), (677, 678, 597, 596), (678, 679, 598, 597), (679, 680, 599, 598), (680, 681, 600, 599), (681, 682, 601, 600), (682, 683, 602, 601), (683, 684, 603, 602), (684, 685, 604, 603), (685, 686, 605, 604), (686, 687, 606, 605), (687, 688, 720, 416, 606), (688, 689, 721, 720), (689, 409, 721), (656, 655, 796, 795), (655, 654, 797, 796), (654, 653, 798, 797), (653, 652, 799, 798), (652, 651, 800, 799), (651, 650, 801, 800), (650, 649, 802, 801), (649, 648, 803, 802), (648, 647, 804, 803), (647, 512, 508, 804), (763, 764, 608, 607), (764, 765, 609, 608), (765, 766, 610, 609), (766, 767, 611, 610), (767, 768, 612, 611), (768, 769, 613, 612), (769, 770, 614, 613), (770, 771, 615, 614), (771, 772, 616, 615), (772, 411, 744, 617, 616), (744, 415, 617), (539, 538, 622, 623), (538, 537, 621, 622), (537, 536, 620, 621), (536, 409, 515, 619, 620), (515, 516, 618, 619), (516, 415, 618), (665, 664, 645, 646), (664, 663, 644, 645), (663, 662, 643, 644), (662, 661, 642, 643), (661, 660, 641, 642), (660, 659, 640, 641), (659, 658, 639, 640), (658, 657, 638, 639), (657, 408, 638), (571, 570, 718, 719), (570, 569, 717, 718), (569, 568, 716, 717), (568, 567, 715, 716), (567, 566, 714, 715), (566, 565, 713, 714), (565, 564, 712, 713), (564, 563, 711, 712), (563, 562, 710, 711), (562, 424, 710), (630, 629, 585, 586), (629, 628, 584, 585), (628, 627, 583, 584), (627, 626, 582, 583), (626, 625, 581, 582), (625, 624, 709, 425, 581), (624, 421, 709), (699, 698, 730, 731), (698, 697, 729, 730), (697, 696, 728, 729), (696, 695, 727, 728), (695, 694, 726, 727), (694, 693, 725, 726), (693, 692, 724, 725), (692, 691, 723, 724), (691, 690, 722, 723), (690, 500, 501, 722), (773, 774, 688, 689), (774, 425, 561, 687, 688), (561, 560, 686, 687), (560, 559, 685, 686), (559, 558, 684, 685), (558, 557, 683, 684), (557, 556, 682, 683), (556, 555, 681, 682), (555, 554, 680, 681), (554, 553, 679, 680), (553, 552, 678, 679), (552, 551, 677, 678), (551, 408, 677), (587, 588, 746, 745), (588, 589, 747, 746), (589, 590, 748, 747), (590, 591, 749, 748), (591, 592, 750, 749), (592, 593, 751, 750), (593, 594, 752, 751), (594, 595, 753, 752), (595, 429, 732, 754, 753), (732, 733, 755, 754), (733, 423, 755), (719, 718, 793, 794), (718, 717, 792, 793), (717, 716, 791, 792), (716, 715, 790, 791), (715, 714, 789, 790), (714, 713, 788, 789), (713, 712, 787, 788), (712, 711, 786, 787), (711, 710, 760, 421, 786), (710, 424, 760), (734, 735, 528, 527), (735, 736, 529, 528), (736, 737, 530, 529), (737, 738, 531, 530), (738, 739, 532, 531), (739, 740, 533, 532), (740, 741, 534, 533), (741, 742, 535, 534), (742, 743, 760, 424, 535), (743, 421, 760), (550, 549, 754, 755), (549, 548, 753, 754), (548, 547, 752, 753), (547, 546, 751, 752), (546, 545, 750, 751), (545, 544, 749, 750), (544, 543, 748, 749), (543, 542, 747, 748), (542, 541, 746, 747), (541, 540, 745, 746), (540, 408, 745), (761, 762, 794, 793), (762, 505, 507, 794), (792, 791, 629, 630), (791, 790, 628, 629), (790, 789, 627, 628), (789, 788, 626, 627), (788, 787, 625, 626), (787, 786, 624, 625), (786, 421, 624)])
_uv = me_plane_254.uv_layers.new(name='UVMap')
_uv.uv.foreach_set('vector', [0.7138, 0.3973, 0.6833, 0.3921, 0.7121, 0.3935, 0.7554, 0.6461, 0.7849, 0.656, 0.7602, 0.6636, 0.07244, 0.8446, 0.07218, 0.8223, 0.07244, 0.8222, 0.7138, 0.5912, 0.7076, 0.5686, 0.7138, 0.5689, 0.3639, 0.592, 0.3639, 0.592, 0.3639, 0.6052, 0.3639, 0.6052, 0.8465, 0.3099, 0.8357, 0.2964, 0.8465, 0.293, 0.3097, 0.3644, 0.3638, 0.3643, 0.3638, 0.3789, 0.3139, 0.3789, 0.3097, 0.3644, 0.3103, 0.3608, 0.3638, 0.3608, 0.3638, 0.3643, 0.2106, 0.9298, 0.2106, 0.9075, 0.2163, 0.9092, 0.8465, 0.521, 0.8405, 0.4995, 0.8465, 0.4977, 0.826, 0.5626, 0.826, 0.5643, 0.8241, 0.5648, 0.07017, 0.6499, 0.07036, 0.6659, 0.0251, 0.6796, 0.02077, 0.6645, 0.539, 0.1089, 0.5367, 0.1139, 0.4056, 0.1203, 0.4056, 0.1005, 0.5128, 0.09531, 0.2808, 0.6755, 0.276, 0.693, 0.2513, 0.6854, 0.114, 0.8445, 0.114, 0.8222, 0.1142, 0.8223, 0.4056, 0.5912, 0.4056, 0.5689, 0.4119, 0.5686, 0.3224, 0.592, 0.3224, 0.6052, 0.3224, 0.6052, 0.3224, 0.592, 0.9792, 0.1954, 0.9781, 0.1968, 0.8881, 0.1693, 0.8881, 0.149, 0.9677, 0.1733, 0.1686, 0.3785, 0.1686, 0.3937, 0.1207, 0.4075, 0.1166, 0.3934, 0.1686, 0.3785, 0.1671, 0.3752, 0.1686, 0.3748, 0.8256, 0.9004, 0.8199, 0.8797, 0.8257, 0.878, 0.8881, 0.521, 0.8881, 0.4977, 0.8941, 0.4995, 0.2101, 0.592, 0.2121, 0.5943, 0.2101, 0.5937, 0.1163, 0.6499, 0.1656, 0.6645, 0.1613, 0.6796, 0.1161, 0.6659, 0.5805, 0.1089, 0.5847, 0.09424, 0.6066, 0.09531, 0.7138, 0.03936, 0.7138, 0.06118, 0.6756, 0.05932, 0.8465, 0.3099, 0.8118, 0.3037, 0.8357, 0.2964, 0.3097, 0.3644, 0.3087, 0.3608, 0.3103, 0.3608, 0.4056, 0.03936, 0.5136, 0.02077, 0.5236, 0.05545, 0.4439, 0.05932, 0.539, 0.1089, 0.5376, 0.1139, 0.5367, 0.1139, 0.9792, 0.1954, 0.9788, 0.197, 0.9781, 0.1968, 0.1686, 0.3785, 0.1166, 0.3934, 0.1157, 0.3901, 0.1671, 0.3752, 0.02998, 0.08322, 0.02675, 0.08417, 0.02077, 0.0636, 0.4439, 0.05932, 0.5236, 0.05545, 0.5291, 0.07475, 0.4782, 0.07722, 0.3607, 0.04218, 0.2162, 0.04171, 0.2101, 0.02077, 0.3641, 0.02077, 0.1686, 0.04257, 0.02998, 0.08322, 0.02077, 0.0636, 0.1686, 0.02077, 0.6756, 0.05932, 0.5959, 0.05545, 0.6059, 0.02077, 0.7138, 0.03936, 0.6756, 0.05932, 0.7138, 0.06118, 0.7138, 0.08074, 0.6413, 0.07722, 0.3641, 0.04219, 0.3607, 0.04218, 0.3641, 0.02077, 0.4439, 0.05932, 0.4056, 0.06118, 0.4056, 0.03936, 0.03812, 0.1006, 0.03203, 0.1023, 0.02675, 0.08417, 0.02998, 0.08322, 0.3577, 0.06109, 0.2217, 0.0605, 0.2162, 0.04171, 0.3607, 0.04218, 0.1686, 0.06213, 0.03812, 0.1006, 0.02998, 0.08322, 0.1686, 0.04257, 0.6413, 0.07722, 0.5903, 0.07475, 0.5959, 0.05545, 0.6756, 0.05932, 0.6413, 0.07722, 0.7138, 0.08074, 0.7138, 0.1005, 0.6066, 0.09531, 0.4782, 0.07722, 0.5291, 0.07475, 0.5347, 0.09424, 0.5128, 0.09531, 0.364, 0.06112, 0.3577, 0.06109, 0.3607, 0.04218, 0.3641, 0.04219, 0.4782, 0.07722, 0.4056, 0.08074, 0.4056, 0.06118, 0.4439, 0.05932, 0.04619, 0.1177, 0.03726, 0.1203, 0.03203, 0.1023, 0.03812, 0.1006, 0.6066, 0.09531, 0.7138, 0.1005, 0.7138, 0.1203, 0.5828, 0.1139, 0.5805, 0.1089, 0.3547, 0.07984, 0.2272, 0.07947, 0.2217, 0.0605, 0.3577, 0.06109, 0.5128, 0.09531, 0.5347, 0.09424, 0.539, 0.1089, 0.1686, 0.08188, 0.04619, 0.1177, 0.03812, 0.1006, 0.1686, 0.06213, 0.6066, 0.09531, 0.5847, 0.09424, 0.5903, 0.07475, 0.6413, 0.07722, 0.364, 0.07987, 0.3547, 0.07984, 0.3577, 0.06109, 0.364, 0.06112, 0.5128, 0.09531, 0.4056, 0.1005, 0.4056, 0.08074, 0.4782, 0.07722, 0.05418, 0.1348, 0.04244, 0.1382, 0.03726, 0.1203, 0.04619, 0.1177, 0.5828, 0.1139, 0.7138, 0.1203, 0.7138, 0.1397, 0.592, 0.1338, 0.8465, 0.02587, 0.8434, 0.02683, 0.8465, 0.02077, 0.364, 0.09842, 0.3518, 0.09842, 0.3547, 0.07984, 0.364, 0.07987, 0.8912, 0.02683, 0.8881, 0.02587, 0.8881, 0.02077, 0.3518, 0.09842, 0.2326, 0.09842, 0.2272, 0.07947, 0.3547, 0.07984, 0.5828, 0.1139, 0.5819, 0.1139, 0.5805, 0.1089, 0.1686, 0.1016, 0.05418, 0.1348, 0.04619, 0.1177, 0.1686, 0.08188, 0.5367, 0.1139, 0.5376, 0.1139, 0.5267, 0.1533, 0.5183, 0.1537, 0.4056, 0.1203, 0.5367, 0.1139, 0.5183, 0.1537, 0.4056, 0.1592, 0.592, 0.1338, 0.7138, 0.1397, 0.7138, 0.1592, 0.6012, 0.1537, 0.3488, 0.1173, 0.2381, 0.1171, 0.2326, 0.09842, 0.3518, 0.09842, 0.592, 0.1338, 0.5873, 0.1336, 0.5819, 0.1139, 0.5828, 0.1139, 0.8465, 0.0463, 0.8307, 0.05115, 0.8434, 0.02683, 0.8465, 0.02587, 0.364, 0.1173, 0.3488, 0.1173, 0.3518, 0.09842, 0.364, 0.09842, 0.6012, 0.1537, 0.5928, 0.1533, 0.5873, 0.1336, 0.592, 0.1338, 0.1686, 0.1405, 0.07037, 0.1692, 0.05418, 0.1348, 0.1686, 0.1016, 0.4056, 0.1592, 0.5183, 0.1537, 0.509, 0.1737, 0.4056, 0.1787, 0.6012, 0.1537, 0.7138, 0.1592, 0.7138, 0.1787, 0.6104, 0.1737, 0.5183, 0.1537, 0.5267, 0.1533, 0.5212, 0.1731, 0.509, 0.1737, 0.07037, 0.1692, 0.05295, 0.1743, 0.04772, 0.1563, 0.04244, 0.1382, 0.05418, 0.1348, 0.8465, 0.0668, 0.8179, 0.07554, 0.8307, 0.05115, 0.8465, 0.0463, 0.364, 0.1361, 0.3458, 0.136, 0.3488, 0.1173, 0.364, 0.1173, 0.9167, 0.07554, 0.8881, 0.0668, 0.8881, 0.02587, 0.8912, 0.02683, 0.3458, 0.136, 0.2435, 0.1358, 0.2381, 0.1171, 0.3488, 0.1173, 0.6105, 0.1739, 0.5983, 0.1733, 0.5982, 0.1731, 0.6104, 0.1737, 0.1686, 0.1602, 0.07844, 0.1864, 0.1686, 0.16, 0.4056, 0.1789, 0.5089, 0.1739, 0.4998, 0.1935, 0.4056, 0.1981, 0.6105, 0.1739, 0.7138, 0.1789, 0.7138, 0.1981, 0.6196, 0.1935, 0.5089, 0.1739, 0.5212, 0.1733, 0.5158, 0.1928, 0.4998, 0.1935, 0.07844, 0.1864, 0.05818, 0.1923, 0.05295, 0.1743, 0.07037, 0.1692, 0.8465, 0.08751, 0.8051, 0.1002, 0.8052, 0.09997, 0.8465, 0.08733, 0.364, 0.1548, 0.3429, 0.1548, 0.3458, 0.136, 0.364, 0.1361, 0.9295, 0.1002, 0.8881, 0.08751, 0.8881, 0.08733, 0.9294, 0.09996, 0.3429, 0.1548, 0.2489, 0.1545, 0.2435, 0.1358, 0.3458, 0.136, 0.6196, 0.1935, 0.6037, 0.1928, 0.5983, 0.1733, 0.6105, 0.1739, 0.1686, 0.1794, 0.08629, 0.2032, 0.07844, 0.1864, 0.1686, 0.1602, 0.4056, 0.1787, 0.509, 0.1737, 0.5089, 0.1739, 0.4056, 0.1789, 0.6104, 0.1737, 0.7138, 0.1787, 0.7138, 0.1789, 0.6105, 0.1739, 0.509, 0.1737, 0.5212, 0.1731, 0.5212, 0.1733, 0.5089, 0.1739, 0.8465, 0.1077, 0.7925, 0.1242, 0.8051, 0.1002, 0.8465, 0.08751, 0.9294, 0.09996, 0.8881, 0.08733, 0.8881, 0.0668, 0.9167, 0.07554, 0.364, 0.173, 0.34, 0.173, 0.3429, 0.1548, 0.364, 0.1548, 0.34, 0.173, 0.2543, 0.1731, 0.249, 0.1547, 0.3429, 0.1548, 0.6104, 0.1737, 0.5982, 0.1731, 0.5928, 0.1533, 0.6012, 0.1537, 0.1686, 0.16, 0.07844, 0.1864, 0.07037, 0.1692, 0.1686, 0.1405, 0.4056, 0.1981, 0.4998, 0.1935, 0.4905, 0.2137, 0.4056, 0.2178, 0.6196, 0.1935, 0.7138, 0.1981, 0.7138, 0.2178, 0.6289, 0.2137, 0.08629, 0.2032, 0.06326, 0.2098, 0.05818, 0.1923, 0.07844, 0.1864, 0.4998, 0.1935, 0.5158, 0.1928, 0.5103, 0.2127, 0.4905, 0.2137, 0.8465, 0.08733, 0.8052, 0.09997, 0.8179, 0.07554, 0.8465, 0.0668, 0.9421, 0.1242, 0.8881, 0.1077, 0.8881, 0.08751, 0.9295, 0.1002, 0.2489, 0.1545, 0.3429, 0.1548, 0.249, 0.1547, 0.1207, 0.4075, 0.1686, 0.3937, 0.1686, 0.4133, 0.126, 0.4256, 0.126, 0.4256, 0.1686, 0.4133, 0.1686, 0.4329, 0.1313, 0.444, 0.1313, 0.444, 0.1686, 0.4329, 0.1686, 0.4525, 0.1364, 0.4616, 0.1364, 0.4616, 0.1686, 0.4525, 0.1686, 0.4723, 0.1418, 0.4801, 0.1418, 0.4801, 0.1686, 0.4723, 0.1686, 0.4918, 0.147, 0.4981, 0.147, 0.4981, 0.1686, 0.4918, 0.1686, 0.5113, 0.1523, 0.5161, 0.1523, 0.5161, 0.1686, 0.5113, 0.1686, 0.5306, 0.1574, 0.5337, 0.1574, 0.5337, 0.1686, 0.5306, 0.1686, 0.55, 0.1626, 0.5517, 0.1626, 0.5517, 0.1686, 0.55, 0.1686, 0.5723, 0.7121, 0.3935, 0.6833, 0.3921, 0.6576, 0.3877, 0.6531, 0.3714, 0.703, 0.3738, 0.703, 0.3738, 0.6531, 0.3714, 0.6474, 0.3508, 0.6934, 0.353, 0.6934, 0.353, 0.6474, 0.3508, 0.6422, 0.3319, 0.6846, 0.334, 0.6846, 0.334, 0.6422, 0.3319, 0.6366, 0.3119, 0.6752, 0.3138, 0.6752, 0.3138, 0.6366, 0.3119, 0.6312, 0.2921, 0.666, 0.2938, 0.666, 0.2938, 0.6312, 0.2921, 0.6258, 0.2727, 0.6569, 0.2742, 0.6569, 0.2742, 0.6258, 0.2727, 0.6201, 0.2521, 0.6473, 0.2534, 0.6473, 0.2534, 0.6201, 0.2521, 0.6147, 0.2325, 0.6382, 0.2337, 0.6382, 0.2337, 0.6147, 0.2325, 0.6092, 0.2127, 0.6289, 0.2137, 0.6289, 0.2137, 0.6092, 0.2127, 0.6037, 0.1928, 0.6196, 0.1935, 0.1686, 0.3748, 0.1671, 0.3752, 0.1591, 0.3583, 0.1686, 0.3556, 0.1686, 0.3556, 0.1591, 0.3583, 0.1507, 0.3404, 0.1686, 0.3353, 0.1686, 0.3353, 0.1507, 0.3404, 0.143, 0.324, 0.1686, 0.3166, 0.1686, 0.3166, 0.143, 0.324, 0.1349, 0.3067, 0.1686, 0.2969, 0.1686, 0.2969, 0.1349, 0.3067, 0.1268, 0.2895, 0.1686, 0.2774, 0.1686, 0.2774, 0.1268, 0.2895, 0.1188, 0.2724, 0.1686, 0.2582, 0.1686, 0.2582, 0.1188, 0.2724, 0.1106, 0.2549, 0.1686, 0.2379, 0.1686, 0.2379, 0.1106, 0.2549, 0.1025, 0.2377, 0.1686, 0.2186, 0.1686, 0.2186, 0.1025, 0.2377, 0.09454, 0.2207, 0.1686, 0.1991, 0.1686, 0.1991, 0.09454, 0.2207, 0.08629, 0.2032, 0.1686, 0.1794, 0.7602, 0.6636, 0.7849, 0.656, 0.814, 0.6658, 0.765, 0.6808, 0.765, 0.6808, 0.814, 0.6658, 0.8259, 0.6698, 0.8259, 0.6825, 0.7702, 0.6996, 0.7702, 0.6996, 0.8259, 0.6825, 0.8259, 0.7018, 0.7751, 0.7174, 0.7751, 0.7174, 0.8259, 0.7018, 0.8259, 0.7208, 0.7799, 0.735, 0.7799, 0.735, 0.8259, 0.7208, 0.8258, 0.7406, 0.7849, 0.7531, 0.7849, 0.7531, 0.8258, 0.7406, 0.8258, 0.7603, 0.79, 0.7715, 0.79, 0.7715, 0.8258, 0.7603, 0.8258, 0.78, 0.7949, 0.7892, 0.7949, 0.7892, 0.8258, 0.78, 0.8258, 0.7999, 0.8001, 0.8078, 0.8001, 0.8078, 0.8258, 0.7999, 0.8257, 0.8195, 0.805, 0.8259, 0.805, 0.8259, 0.8257, 0.8195, 0.8257, 0.8391, 0.81, 0.8439, 0.81, 0.8439, 0.8257, 0.8391, 0.8257, 0.8584, 0.8149, 0.8617, 0.8149, 0.8617, 0.8257, 0.8584, 0.8257, 0.878, 0.8199, 0.8797, 0.8199, 0.8797, 0.8257, 0.878, 0.8256, 0.9004, 0.8257, 0.878, 0.8199, 0.8797, 0.8149, 0.8617, 0.8257, 0.8585, 0.8257, 0.8585, 0.8149, 0.8617, 0.81, 0.8439, 0.8257, 0.8391, 0.8257, 0.8391, 0.81, 0.8439, 0.805, 0.8259, 0.8258, 0.8195, 0.8258, 0.8195, 0.805, 0.8259, 0.8001, 0.8078, 0.8258, 0.7999, 0.8258, 0.7999, 0.8001, 0.8078, 0.7949, 0.7892, 0.8258, 0.7801, 0.8258, 0.7801, 0.7949, 0.7892, 0.79, 0.7715, 0.8259, 0.7604, 0.8259, 0.7604, 0.79, 0.7715, 0.7849, 0.7531, 0.8259, 0.7407, 0.8259, 0.7407, 0.7849, 0.7531, 0.7799, 0.735, 0.826, 0.7209, 0.826, 0.7209, 0.7799, 0.735, 0.7751, 0.7174, 0.826, 0.7019, 0.826, 0.7019, 0.7751, 0.7174, 0.7702, 0.6996, 0.826, 0.6827, 0.826, 0.6827, 0.7702, 0.6996, 0.765, 0.6808, 0.8147, 0.6657, 0.826, 0.6695, 0.8147, 0.6657, 0.765, 0.6808, 0.7602, 0.6636, 0.7852, 0.656, 0.7852, 0.656, 0.7602, 0.6636, 0.7554, 0.6461, 0.07244, 0.8222, 0.07218, 0.8223, 0.07195, 0.8028, 0.07244, 0.8027, 0.07244, 0.8027, 0.07195, 0.8028, 0.07173, 0.7836, 0.07244, 0.7834, 0.07244, 0.7834, 0.07173, 0.7836, 0.0715, 0.7641, 0.07244, 0.7638, 0.07244, 0.7638, 0.0715, 0.7641, 0.07127, 0.7446, 0.07244, 0.7442, 0.07244, 0.7442, 0.07127, 0.7446, 0.07104, 0.7247, 0.07244, 0.7243, 0.07244, 0.7243, 0.07104, 0.7247, 0.07081, 0.7051, 0.07244, 0.7046, 0.07244, 0.7046, 0.07081, 0.7051, 0.07059, 0.6856, 0.07244, 0.685, 0.07244, 0.685, 0.07059, 0.6856, 0.07036, 0.6659, 0.07244, 0.6653, 0.07244, 0.6653, 0.07036, 0.6659, 0.07017, 0.6499, 0.07036, 0.6469, 0.07244, 0.6463, 0.07244, 0.6463, 0.07036, 0.6469, 0.0716, 0.6273, 0.07244, 0.627, 0.07244, 0.627, 0.0716, 0.6273, 0.07244, 0.6138, 0.8941, 0.4995, 0.8881, 0.4977, 0.8881, 0.4772, 0.8994, 0.4806, 0.8994, 0.4806, 0.8881, 0.4772, 0.8881, 0.4569, 0.9046, 0.462, 0.9046, 0.462, 0.8881, 0.4569, 0.8881, 0.4364, 0.9099, 0.4431, 0.9099, 0.4431, 0.8881, 0.4364, 0.8881, 0.4159, 0.9152, 0.4242, 0.9152, 0.4242, 0.8881, 0.4159, 0.8881, 0.395, 0.9206, 0.405, 0.9206, 0.405, 0.8881, 0.395, 0.8881, 0.3744, 0.9259, 0.386, 0.9259, 0.386, 0.8881, 0.3744, 0.8881, 0.3538, 0.9312, 0.367, 0.9312, 0.367, 0.8881, 0.3538, 0.8881, 0.3331, 0.9365, 0.348, 0.9365, 0.348, 0.8881, 0.3331, 0.8881, 0.3132, 0.9417, 0.3296, 0.9417, 0.3296, 0.8881, 0.3132, 0.8881, 0.3099, 0.9228, 0.3037, 0.9469, 0.311, 0.9469, 0.311, 0.9228, 0.3037, 0.9503, 0.2987, 0.6289, 0.2137, 0.7138, 0.2178, 0.7138, 0.2373, 0.6382, 0.2337, 0.6382, 0.2337, 0.7138, 0.2373, 0.7138, 0.2566, 0.6473, 0.2534, 0.6473, 0.2534, 0.7138, 0.2566, 0.7138, 0.277, 0.6569, 0.2742, 0.6569, 0.2742, 0.7138, 0.277, 0.7138, 0.2962, 0.666, 0.2938, 0.666, 0.2938, 0.7138, 0.2962, 0.7138, 0.3157, 0.6752, 0.3138, 0.6752, 0.3138, 0.7138, 0.3157, 0.7138, 0.3354, 0.6846, 0.334, 0.6846, 0.334, 0.7138, 0.3354, 0.7138, 0.354, 0.6934, 0.353, 0.6934, 0.353, 0.7138, 0.354, 0.7138, 0.3744, 0.703, 0.3738, 0.703, 0.3738, 0.7138, 0.3744, 0.7138, 0.3936, 0.7121, 0.3935, 0.7121, 0.3935, 0.7138, 0.3936, 0.7138, 0.3973, 0.3139, 0.3789, 0.3638, 0.3789, 0.3638, 0.3977, 0.3194, 0.3978, 0.3194, 0.3978, 0.3638, 0.3977, 0.3638, 0.4169, 0.3249, 0.4166, 0.3249, 0.4166, 0.3638, 0.4169, 0.3637, 0.4352, 0.3303, 0.4354, 0.3303, 0.4354, 0.3637, 0.4352, 0.3637, 0.4545, 0.3358, 0.4545, 0.3358, 0.4545, 0.3637, 0.4545, 0.3637, 0.4732, 0.3413, 0.4732, 0.3413, 0.4732, 0.3637, 0.4732, 0.3637, 0.492, 0.3467, 0.492, 0.3467, 0.492, 0.3637, 0.492, 0.3637, 0.5104, 0.352, 0.5104, 0.352, 0.5104, 0.3637, 0.5104, 0.3637, 0.5291, 0.3575, 0.5291, 0.3575, 0.5291, 0.3637, 0.5291, 0.3637, 0.5505, 0.2101, 0.5937, 0.2121, 0.5943, 0.2353, 0.6217, 0.2102, 0.6142, 0.2102, 0.6142, 0.2353, 0.6217, 0.2574, 0.6479, 0.2102, 0.6334, 0.2102, 0.6334, 0.2574, 0.6479, 0.2798, 0.6744, 0.2102, 0.653, 0.2102, 0.653, 0.2798, 0.6744, 0.2808, 0.6755, 0.2513, 0.6854, 0.2103, 0.6728, 0.2103, 0.6728, 0.2513, 0.6854, 0.2223, 0.6952, 0.2103, 0.6916, 0.2103, 0.6916, 0.2223, 0.6952, 0.2103, 0.6992, 0.3639, 0.6052, 0.3639, 0.6052, 0.3639, 0.6245, 0.3639, 0.6245, 0.3639, 0.6245, 0.3639, 0.6245, 0.3639, 0.6435, 0.3639, 0.6435, 0.3639, 0.6435, 0.3639, 0.6435, 0.3639, 0.6633, 0.3639, 0.6633, 0.3639, 0.6633, 0.3639, 0.6633, 0.3639, 0.683, 0.3639, 0.683, 0.3639, 0.683, 0.3639, 0.683, 0.3639, 0.7027, 0.3639, 0.7027, 0.3639, 0.7027, 0.3639, 0.7027, 0.3639, 0.7226, 0.3639, 0.7226, 0.3639, 0.7226, 0.3639, 0.7226, 0.3639, 0.7422, 0.3639, 0.7422, 0.3639, 0.7422, 0.3639, 0.7422, 0.3639, 0.7618, 0.3639, 0.7618, 0.3639, 0.7618, 0.3639, 0.7618, 0.3639, 0.7811, 0.3639, 0.8007, 0.3639, 0.823, 0.3639, 0.8007, 0.3639, 0.7811, 0.1161, 0.6659, 0.1613, 0.6796, 0.1561, 0.6977, 0.1158, 0.6855, 0.1158, 0.6855, 0.1561, 0.6977, 0.1508, 0.7161, 0.1156, 0.7051, 0.1156, 0.7051, 0.1508, 0.7161, 0.1458, 0.7337, 0.1154, 0.7247, 0.1154, 0.7247, 0.1458, 0.7337, 0.1405, 0.7522, 0.1151, 0.7445, 0.1151, 0.7445, 0.1405, 0.7522, 0.1353, 0.7703, 0.1149, 0.7641, 0.1149, 0.7641, 0.1353, 0.7703, 0.1301, 0.7883, 0.1147, 0.7836, 0.1147, 0.7836, 0.1301, 0.7883, 0.1251, 0.806, 0.1145, 0.8028, 0.1145, 0.8028, 0.1251, 0.806, 0.1199, 0.824, 0.1142, 0.8223, 0.1142, 0.8223, 0.1199, 0.824, 0.114, 0.8445, 0.8465, 0.293, 0.8357, 0.2964, 0.822, 0.2792, 0.8465, 0.2717, 0.8465, 0.2717, 0.822, 0.2792, 0.8095, 0.2634, 0.8465, 0.2521, 0.8465, 0.2521, 0.8095, 0.2634, 0.7962, 0.2467, 0.8465, 0.2313, 0.8465, 0.2313, 0.7962, 0.2467, 0.7831, 0.2302, 0.8465, 0.2108, 0.8465, 0.2108, 0.7831, 0.2302, 0.7702, 0.214, 0.8465, 0.1907, 0.8465, 0.1907, 0.7702, 0.214, 0.7565, 0.1968, 0.8465, 0.1693, 0.8465, 0.1693, 0.7565, 0.1968, 0.7554, 0.1954, 0.7669, 0.1733, 0.8465, 0.149, 0.8465, 0.149, 0.7669, 0.1733, 0.7797, 0.1489, 0.8465, 0.1284, 0.8465, 0.1284, 0.7797, 0.1489, 0.7925, 0.1242, 0.8465, 0.1077, 0.7138, 0.5689, 0.7076, 0.5686, 0.7021, 0.5489, 0.7138, 0.5494, 0.7138, 0.5494, 0.7021, 0.5489, 0.6967, 0.5294, 0.7138, 0.5302, 0.7138, 0.5302, 0.6967, 0.5294, 0.6913, 0.5096, 0.7138, 0.5107, 0.7138, 0.5107, 0.6913, 0.5096, 0.6858, 0.4898, 0.7138, 0.4912, 0.7138, 0.4912, 0.6858, 0.4898, 0.6802, 0.4697, 0.7138, 0.4713, 0.7138, 0.4713, 0.6802, 0.4697, 0.6748, 0.4499, 0.7138, 0.4518, 0.7138, 0.4518, 0.6748, 0.4499, 0.6693, 0.43, 0.7138, 0.4322, 0.7138, 0.4322, 0.6693, 0.43, 0.6638, 0.41, 0.7138, 0.4125, 0.7138, 0.4125, 0.6638, 0.41, 0.6584, 0.3909, 0.6833, 0.3921, 0.7138, 0.3973, 0.6833, 0.3921, 0.6584, 0.3909, 0.6576, 0.3877, 0.3638, 0.3608, 0.3103, 0.3608, 0.3132, 0.3423, 0.3638, 0.3423, 0.3638, 0.3423, 0.3132, 0.3423, 0.3163, 0.3228, 0.3638, 0.3228, 0.3638, 0.3228, 0.3163, 0.3228, 0.3191, 0.3049, 0.3639, 0.3049, 0.3639, 0.3049, 0.3191, 0.3049, 0.3221, 0.286, 0.3639, 0.286, 0.3639, 0.286, 0.3221, 0.286, 0.3251, 0.2673, 0.3639, 0.2673, 0.3639, 0.2673, 0.3251, 0.2673, 0.328, 0.2486, 0.3639, 0.2485, 0.3639, 0.2485, 0.328, 0.2486, 0.3311, 0.2295, 0.3639, 0.2296, 0.3639, 0.2296, 0.3311, 0.2295, 0.334, 0.2107, 0.3639, 0.2107, 0.3639, 0.2107, 0.334, 0.2107, 0.337, 0.1922, 0.3639, 0.1923, 0.3639, 0.1923, 0.337, 0.1922, 0.34, 0.173, 0.364, 0.173, 0.8357, 0.2964, 0.8118, 0.3037, 0.7843, 0.2988, 0.7822, 0.2914, 0.822, 0.2792, 0.822, 0.2792, 0.7822, 0.2914, 0.7772, 0.2733, 0.8095, 0.2634, 0.8095, 0.2634, 0.7772, 0.2733, 0.7718, 0.2542, 0.7962, 0.2467, 0.7962, 0.2467, 0.7718, 0.2542, 0.7665, 0.2353, 0.7831, 0.2302, 0.7831, 0.2302, 0.7665, 0.2353, 0.7613, 0.2167, 0.7702, 0.214, 0.7702, 0.214, 0.7613, 0.2167, 0.7558, 0.197, 0.7565, 0.1968, 0.7565, 0.1968, 0.7558, 0.197, 0.7554, 0.1954, 0.2163, 0.9092, 0.2106, 0.9075, 0.2106, 0.8879, 0.2213, 0.8911, 0.2213, 0.8911, 0.2106, 0.8879, 0.2105, 0.8686, 0.2262, 0.8734, 0.2262, 0.8734, 0.2105, 0.8686, 0.2105, 0.849, 0.2312, 0.8553, 0.2312, 0.8553, 0.2105, 0.849, 0.2104, 0.8294, 0.2362, 0.8372, 0.2362, 0.8372, 0.2104, 0.8294, 0.2104, 0.8095, 0.2413, 0.8186, 0.2413, 0.8186, 0.2104, 0.8095, 0.2103, 0.7898, 0.2462, 0.801, 0.2462, 0.801, 0.2103, 0.7898, 0.2103, 0.7701, 0.2513, 0.7825, 0.2513, 0.7825, 0.2103, 0.7701, 0.2103, 0.7504, 0.2563, 0.7644, 0.2563, 0.7644, 0.2103, 0.7504, 0.2102, 0.7314, 0.2611, 0.7469, 0.2611, 0.7469, 0.2102, 0.7314, 0.2102, 0.7121, 0.2661, 0.729, 0.2661, 0.729, 0.2102, 0.7121, 0.2101, 0.6989, 0.2215, 0.6951, 0.2712, 0.7102, 0.2712, 0.7102, 0.2215, 0.6951, 0.251, 0.6854, 0.276, 0.693, 0.276, 0.693, 0.251, 0.6854, 0.2808, 0.6755, 0.3103, 0.3608, 0.3087, 0.3608, 0.3033, 0.3423, 0.3132, 0.3423, 0.3132, 0.3423, 0.3033, 0.3423, 0.2977, 0.3228, 0.3163, 0.3228, 0.3163, 0.3228, 0.2977, 0.3228, 0.2925, 0.3049, 0.3191, 0.3049, 0.3191, 0.3049, 0.2925, 0.3049, 0.287, 0.286, 0.3221, 0.286, 0.3221, 0.286, 0.287, 0.286, 0.2816, 0.2673, 0.3251, 0.2673, 0.3251, 0.2673, 0.2816, 0.2673, 0.2762, 0.2489, 0.328, 0.2486, 0.328, 0.2486, 0.2762, 0.2489, 0.2706, 0.2293, 0.3311, 0.2295, 0.3311, 0.2295, 0.2706, 0.2293, 0.2652, 0.2108, 0.334, 0.2107, 0.334, 0.2107, 0.2652, 0.2108, 0.2598, 0.192, 0.337, 0.1922, 0.337, 0.1922, 0.2598, 0.192, 0.2543, 0.1731, 0.34, 0.173, 0.8465, 0.4977, 0.8405, 0.4995, 0.8352, 0.4806, 0.8465, 0.4772, 0.8465, 0.4772, 0.8352, 0.4806, 0.83, 0.462, 0.8465, 0.4569, 0.8465, 0.4569, 0.83, 0.462, 0.8247, 0.4431, 0.8465, 0.4364, 0.8465, 0.4364, 0.8247, 0.4431, 0.8194, 0.4242, 0.8465, 0.4159, 0.8465, 0.4159, 0.8194, 0.4242, 0.814, 0.405, 0.8465, 0.395, 0.8465, 0.395, 0.814, 0.405, 0.8087, 0.386, 0.8465, 0.3744, 0.8465, 0.3744, 0.8087, 0.386, 0.8034, 0.367, 0.8465, 0.3538, 0.8465, 0.3538, 0.8034, 0.367, 0.7981, 0.348, 0.8465, 0.3331, 0.8465, 0.3331, 0.7981, 0.348, 0.793, 0.3296, 0.8465, 0.3132, 0.8465, 0.3132, 0.793, 0.3296, 0.7877, 0.311, 0.8118, 0.3037, 0.8465, 0.3099, 0.8118, 0.3037, 0.7877, 0.311, 0.7843, 0.2988, 0.8241, 0.5648, 0.826, 0.5643, 0.826, 0.5847, 0.8009, 0.5923, 0.8009, 0.5923, 0.826, 0.5847, 0.826, 0.604, 0.7788, 0.6185, 0.7788, 0.6185, 0.826, 0.604, 0.826, 0.6236, 0.7563, 0.645, 0.7563, 0.645, 0.826, 0.6236, 0.8259, 0.6434, 0.7849, 0.656, 0.7554, 0.6461, 0.7849, 0.656, 0.8259, 0.6434, 0.8259, 0.6621, 0.814, 0.6658, 0.814, 0.6658, 0.8259, 0.6621, 0.8259, 0.6698, 0.0251, 0.6796, 0.07036, 0.6659, 0.07059, 0.6856, 0.03029, 0.6977, 0.03029, 0.6977, 0.07059, 0.6856, 0.07081, 0.7051, 0.03558, 0.7161, 0.03558, 0.7161, 0.07081, 0.7051, 0.07104, 0.7247, 0.04063, 0.7337, 0.04063, 0.7337, 0.07104, 0.7247, 0.07127, 0.7446, 0.04595, 0.7523, 0.04595, 0.7523, 0.07127, 0.7446, 0.0715, 0.7641, 0.05112, 0.7703, 0.05112, 0.7703, 0.0715, 0.7641, 0.07173, 0.7836, 0.05629, 0.7883, 0.05629, 0.7883, 0.07173, 0.7836, 0.07195, 0.8028, 0.06137, 0.806, 0.06137, 0.806, 0.07195, 0.8028, 0.07218, 0.8223, 0.06654, 0.824, 0.06654, 0.824, 0.07218, 0.8223, 0.07244, 0.8446, 0.4056, 0.2178, 0.4905, 0.2137, 0.4813, 0.2337, 0.4056, 0.2373, 0.4056, 0.2373, 0.4813, 0.2337, 0.4722, 0.2534, 0.4056, 0.2566, 0.4056, 0.2566, 0.4722, 0.2534, 0.4625, 0.2742, 0.4056, 0.277, 0.4056, 0.277, 0.4625, 0.2742, 0.4535, 0.2938, 0.4056, 0.2962, 0.4056, 0.2962, 0.4535, 0.2938, 0.4442, 0.3138, 0.4056, 0.3157, 0.4056, 0.3157, 0.4442, 0.3138, 0.4349, 0.334, 0.4056, 0.3354, 0.4056, 0.3354, 0.4349, 0.334, 0.4261, 0.353, 0.4056, 0.354, 0.4056, 0.354, 0.4261, 0.353, 0.4165, 0.3738, 0.4056, 0.3743, 0.4056, 0.3743, 0.4165, 0.3738, 0.4074, 0.3935, 0.4056, 0.3936, 0.4056, 0.3936, 0.4074, 0.3935, 0.4056, 0.3973, 0.9781, 0.1968, 0.9788, 0.197, 0.9733, 0.2167, 0.9644, 0.214, 0.9644, 0.214, 0.9733, 0.2167, 0.9681, 0.2353, 0.9515, 0.2302, 0.9515, 0.2302, 0.9681, 0.2353, 0.9628, 0.2542, 0.9384, 0.2467, 0.9384, 0.2467, 0.9628, 0.2542, 0.9574, 0.2733, 0.9251, 0.2634, 0.9251, 0.2634, 0.9574, 0.2733, 0.9524, 0.2914, 0.9126, 0.2792, 0.9126, 0.2792, 0.9524, 0.2914, 0.9503, 0.2987, 0.9228, 0.3037, 0.8989, 0.2964, 0.8989, 0.2964, 0.9228, 0.3037, 0.8881, 0.3099, 0.1671, 0.3752, 0.1157, 0.3901, 0.1105, 0.3723, 0.1591, 0.3583, 0.1591, 0.3583, 0.1105, 0.3723, 0.105, 0.3536, 0.1507, 0.3404, 0.1507, 0.3404, 0.105, 0.3536, 0.1001, 0.3365, 0.143, 0.324, 0.143, 0.324, 0.1001, 0.3365, 0.09479, 0.3183, 0.1349, 0.3067, 0.1349, 0.3067, 0.09479, 0.3183, 0.08956, 0.3003, 0.1268, 0.2895, 0.1268, 0.2895, 0.08956, 0.3003, 0.08431, 0.2822, 0.1188, 0.2724, 0.1188, 0.2724, 0.08431, 0.2822, 0.07904, 0.2641, 0.1106, 0.2549, 0.1106, 0.2549, 0.07904, 0.2641, 0.07377, 0.246, 0.1025, 0.2377, 0.1025, 0.2377, 0.07377, 0.246, 0.06864, 0.2283, 0.09454, 0.2207, 0.09454, 0.2207, 0.06864, 0.2283, 0.06326, 0.2098, 0.08629, 0.2032, 0.2513, 0.6854, 0.276, 0.693, 0.2712, 0.7102, 0.2223, 0.6952, 0.2223, 0.6952, 0.2712, 0.7102, 0.2661, 0.729, 0.2103, 0.712, 0.2103, 0.6992, 0.2103, 0.712, 0.2661, 0.729, 0.2611, 0.7469, 0.2104, 0.7313, 0.2104, 0.7313, 0.2611, 0.7469, 0.2563, 0.7644, 0.2104, 0.7503, 0.2104, 0.7503, 0.2563, 0.7644, 0.2513, 0.7825, 0.2104, 0.77, 0.2104, 0.77, 0.2513, 0.7825, 0.2462, 0.801, 0.2104, 0.7897, 0.2104, 0.7897, 0.2462, 0.801, 0.2413, 0.8186, 0.2105, 0.8094, 0.2105, 0.8094, 0.2413, 0.8186, 0.2362, 0.8372, 0.2105, 0.8293, 0.2105, 0.8293, 0.2362, 0.8372, 0.2312, 0.8553, 0.2105, 0.8489, 0.2105, 0.8489, 0.2312, 0.8553, 0.2262, 0.8734, 0.2106, 0.8685, 0.2106, 0.8685, 0.2262, 0.8734, 0.2213, 0.8911, 0.2106, 0.8879, 0.2106, 0.8879, 0.2213, 0.8911, 0.2163, 0.9092, 0.2106, 0.9074, 0.2106, 0.9074, 0.2163, 0.9092, 0.2106, 0.9298, 0.1142, 0.8223, 0.114, 0.8222, 0.114, 0.8027, 0.1145, 0.8028, 0.1145, 0.8028, 0.114, 0.8027, 0.114, 0.7834, 0.1147, 0.7836, 0.1147, 0.7836, 0.114, 0.7834, 0.114, 0.7638, 0.1149, 0.7641, 0.1149, 0.7641, 0.114, 0.7638, 0.114, 0.7442, 0.1151, 0.7445, 0.1151, 0.7445, 0.114, 0.7442, 0.114, 0.7243, 0.1154, 0.7247, 0.1154, 0.7247, 0.114, 0.7243, 0.114, 0.7046, 0.1156, 0.7051, 0.1156, 0.7051, 0.114, 0.7046, 0.114, 0.685, 0.1158, 0.6855, 0.1158, 0.6855, 0.114, 0.685, 0.114, 0.6653, 0.1161, 0.6659, 0.1161, 0.6659, 0.114, 0.6653, 0.114, 0.6463, 0.1161, 0.6469, 0.1163, 0.6499, 0.1161, 0.6469, 0.114, 0.6463, 0.114, 0.627, 0.1148, 0.6273, 0.1148, 0.6273, 0.114, 0.627, 0.114, 0.6138, 0.4905, 0.2137, 0.5103, 0.2127, 0.5048, 0.2325, 0.4813, 0.2337, 0.4813, 0.2337, 0.5048, 0.2325, 0.4994, 0.2521, 0.4722, 0.2534, 0.4722, 0.2534, 0.4994, 0.2521, 0.4937, 0.2727, 0.4625, 0.2742, 0.4625, 0.2742, 0.4937, 0.2727, 0.4883, 0.2921, 0.4535, 0.2938, 0.4535, 0.2938, 0.4883, 0.2921, 0.4828, 0.3119, 0.4442, 0.3138, 0.4442, 0.3138, 0.4828, 0.3119, 0.4773, 0.3319, 0.4349, 0.334, 0.4349, 0.334, 0.4773, 0.3319, 0.4721, 0.3508, 0.4261, 0.353, 0.4261, 0.353, 0.4721, 0.3508, 0.4664, 0.3714, 0.4165, 0.3738, 0.4165, 0.3738, 0.4664, 0.3714, 0.4619, 0.3877, 0.4362, 0.3921, 0.4074, 0.3935, 0.4074, 0.3935, 0.4362, 0.3921, 0.4056, 0.3973, 0.4119, 0.5686, 0.4056, 0.5689, 0.4056, 0.5494, 0.4173, 0.5489, 0.4173, 0.5489, 0.4056, 0.5494, 0.4056, 0.5302, 0.4227, 0.5294, 0.4227, 0.5294, 0.4056, 0.5302, 0.4056, 0.5107, 0.4282, 0.5096, 0.4282, 0.5096, 0.4056, 0.5107, 0.4056, 0.4912, 0.4337, 0.4898, 0.4337, 0.4898, 0.4056, 0.4912, 0.4056, 0.4713, 0.4392, 0.4697, 0.4392, 0.4697, 0.4056, 0.4713, 0.4056, 0.4518, 0.4447, 0.4499, 0.4447, 0.4499, 0.4056, 0.4518, 0.4056, 0.4321, 0.4502, 0.43, 0.4502, 0.43, 0.4056, 0.4321, 0.4056, 0.4125, 0.4557, 0.41, 0.4557, 0.41, 0.4056, 0.4125, 0.4056, 0.3973, 0.4362, 0.3921, 0.461, 0.3909, 0.461, 0.3909, 0.4362, 0.3921, 0.4619, 0.3877, 0.3224, 0.6052, 0.3224, 0.6052, 0.3224, 0.6245, 0.3224, 0.6245, 0.3224, 0.6245, 0.3224, 0.6245, 0.3224, 0.6435, 0.3224, 0.6435, 0.3224, 0.6435, 0.3224, 0.6435, 0.3224, 0.6633, 0.3224, 0.6633, 0.3224, 0.6633, 0.3224, 0.6633, 0.3224, 0.683, 0.3224, 0.683, 0.3224, 0.683, 0.3224, 0.683, 0.3224, 0.7027, 0.3224, 0.7027, 0.3224, 0.7027, 0.3224, 0.7027, 0.3224, 0.7226, 0.3224, 0.7226, 0.3224, 0.7226, 0.3224, 0.7226, 0.3224, 0.7422, 0.3224, 0.7422, 0.3224, 0.7422, 0.3224, 0.7422, 0.3224, 0.7618, 0.3224, 0.7618, 0.3224, 0.7618, 0.3224, 0.7618, 0.3224, 0.7811, 0.3224, 0.7811, 0.3224, 0.7811, 0.3224, 0.7811, 0.3224, 0.8007, 0.3224, 0.8007, 0.3224, 0.8007, 0.3224, 0.8007, 0.3224, 0.823, 0.9677, 0.1733, 0.8881, 0.149, 0.8881, 0.1284, 0.9549, 0.1489, 0.9549, 0.1489, 0.8881, 0.1284, 0.8881, 0.1077, 0.9421, 0.1242, 0.8881, 0.1693, 0.9781, 0.1968, 0.9644, 0.214, 0.8881, 0.1907, 0.8881, 0.1907, 0.9644, 0.214, 0.9515, 0.2302, 0.8881, 0.2108, 0.8881, 0.2108, 0.9515, 0.2302, 0.9384, 0.2467, 0.8881, 0.2313, 0.8881, 0.2313, 0.9384, 0.2467, 0.9251, 0.2634, 0.8881, 0.2521, 0.8881, 0.2521, 0.9251, 0.2634, 0.9126, 0.2792, 0.8881, 0.2717, 0.8881, 0.2717, 0.9126, 0.2792, 0.8989, 0.2964, 0.8881, 0.293, 0.8881, 0.293, 0.8989, 0.2964, 0.8881, 0.3099, 0.7138, 0.3973, 0.7121, 0.3935, 0.6833, 0.3921, 0.7554, 0.6461, 0.7602, 0.6636, 0.7849, 0.656, 0.07244, 0.8446, 0.07244, 0.8222, 0.07218, 0.8223, 0.7138, 0.5912, 0.7138, 0.5689, 0.7076, 0.5686, 0.3639, 0.592, 0.3639, 0.6052, 0.3639, 0.6052, 0.3639, 0.592, 0.8465, 0.3099, 0.8465, 0.293, 0.8357, 0.2964, 0.3097, 0.3644, 0.3139, 0.3789, 0.3638, 0.3789, 0.3638, 0.3643, 0.3097, 0.3644, 0.3638, 0.3643, 0.3638, 0.3608, 0.3103, 0.3608, 0.2106, 0.9298, 0.2163, 0.9092, 0.2106, 0.9075, 0.8465, 0.521, 0.8465, 0.4977, 0.8405, 0.4995, 0.826, 0.5626, 0.8241, 0.5648, 0.826, 0.5643, 0.07017, 0.6499, 0.02077, 0.6645, 0.0251, 0.6796, 0.07036, 0.6659, 0.539, 0.1089, 0.5128, 0.09531, 0.4056, 0.1005, 0.4056, 0.1203, 0.5367, 0.1139, 0.2808, 0.6755, 0.2513, 0.6854, 0.276, 0.693, 0.114, 0.8445, 0.1142, 0.8223, 0.114, 0.8222, 0.4056, 0.5912, 0.4119, 0.5686, 0.4056, 0.5689, 0.3224, 0.592, 0.3224, 0.592, 0.3224, 0.6052, 0.3224, 0.6052, 0.9792, 0.1954, 0.9677, 0.1733, 0.8881, 0.149, 0.8881, 0.1693, 0.9781, 0.1968, 0.1686, 0.3785, 0.1166, 0.3934, 0.1207, 0.4075, 0.1686, 0.3937, 0.1686, 0.3785, 0.1686, 0.3748, 0.1671, 0.3752, 0.8256, 0.9004, 0.8257, 0.878, 0.8199, 0.8797, 0.8881, 0.521, 0.8941, 0.4995, 0.8881, 0.4977, 0.2101, 0.592, 0.2101, 0.5937, 0.2121, 0.5943, 0.1163, 0.6499, 0.1161, 0.6659, 0.1613, 0.6796, 0.1656, 0.6645, 0.5805, 0.1089, 0.6066, 0.09531, 0.5847, 0.09424, 0.7138, 0.03936, 0.6756, 0.05932, 0.7138, 0.06118, 0.8465, 0.3099, 0.8357, 0.2964, 0.8118, 0.3037, 0.3097, 0.3644, 0.3103, 0.3608, 0.3087, 0.3608, 0.4056, 0.03936, 0.4439, 0.05932, 0.5236, 0.05545, 0.5136, 0.02077, 0.539, 0.1089, 0.5367, 0.1139, 0.5376, 0.1139, 0.9792, 0.1954, 0.9781, 0.1968, 0.9788, 0.197, 0.1686, 0.3785, 0.1671, 0.3752, 0.1157, 0.3901, 0.1166, 0.3934, 0.02998, 0.08322, 0.02077, 0.0636, 0.02675, 0.08417, 0.4439, 0.05932, 0.4782, 0.07722, 0.5291, 0.07475, 0.5236, 0.05545, 0.3607, 0.04218, 0.3641, 0.02077, 0.2101, 0.02077, 0.2162, 0.04171, 0.1686, 0.04257, 0.1686, 0.02077, 0.02077, 0.0636, 0.02998, 0.08322, 0.6756, 0.05932, 0.7138, 0.03936, 0.6059, 0.02077, 0.5959, 0.05545, 0.6756, 0.05932, 0.6413, 0.07722, 0.7138, 0.08074, 0.7138, 0.06118, 0.3641, 0.04219, 0.3641, 0.02077, 0.3607, 0.04218, 0.4439, 0.05932, 0.4056, 0.03936, 0.4056, 0.06118, 0.03812, 0.1006, 0.02998, 0.08322, 0.02675, 0.08417, 0.03203, 0.1023, 0.3577, 0.06109, 0.3607, 0.04218, 0.2162, 0.04171, 0.2217, 0.0605, 0.1686, 0.06213, 0.1686, 0.04257, 0.02998, 0.08322, 0.03812, 0.1006, 0.6413, 0.07722, 0.6756, 0.05932, 0.5959, 0.05545, 0.5903, 0.07475, 0.6413, 0.07722, 0.6066, 0.09531, 0.7138, 0.1005, 0.7138, 0.08074, 0.4782, 0.07722, 0.5128, 0.09531, 0.5347, 0.09424, 0.5291, 0.07475, 0.364, 0.06112, 0.3641, 0.04219, 0.3607, 0.04218, 0.3577, 0.06109, 0.4782, 0.07722, 0.4439, 0.05932, 0.4056, 0.06118, 0.4056, 0.08074, 0.04619, 0.1177, 0.03812, 0.1006, 0.03203, 0.1023, 0.03726, 0.1203, 0.6066, 0.09531, 0.5805, 0.1089, 0.5828, 0.1139, 0.7138, 0.1203, 0.7138, 0.1005, 0.3547, 0.07984, 0.3577, 0.06109, 0.2217, 0.0605, 0.2272, 0.07947, 0.5128, 0.09531, 0.539, 0.1089, 0.5347, 0.09424, 0.1686, 0.08188, 0.1686, 0.06213, 0.03812, 0.1006, 0.04619, 0.1177, 0.6066, 0.09531, 0.6413, 0.07722, 0.5903, 0.07475, 0.5847, 0.09424, 0.364, 0.07987, 0.364, 0.06112, 0.3577, 0.06109, 0.3547, 0.07984, 0.5128, 0.09531, 0.4782, 0.07722, 0.4056, 0.08074, 0.4056, 0.1005, 0.05418, 0.1348, 0.04619, 0.1177, 0.03726, 0.1203, 0.04244, 0.1382, 0.5828, 0.1139, 0.592, 0.1338, 0.7138, 0.1397, 0.7138, 0.1203, 0.8465, 0.02587, 0.8465, 0.02077, 0.8434, 0.02683, 0.364, 0.09842, 0.364, 0.07987, 0.3547, 0.07984, 0.3518, 0.09842, 0.8912, 0.02683, 0.8881, 0.02077, 0.8881, 0.02587, 0.3518, 0.09842, 0.3547, 0.07984, 0.2272, 0.07947, 0.2326, 0.09842, 0.5828, 0.1139, 0.5805, 0.1089, 0.5819, 0.1139, 0.1686, 0.1016, 0.1686, 0.08188, 0.04619, 0.1177, 0.05418, 0.1348, 0.5367, 0.1139, 0.5183, 0.1537, 0.5267, 0.1533, 0.5376, 0.1139, 0.4056, 0.1203, 0.4056, 0.1592, 0.5183, 0.1537, 0.5367, 0.1139, 0.592, 0.1338, 0.6012, 0.1537, 0.7138, 0.1592, 0.7138, 0.1397, 0.3488, 0.1173, 0.3518, 0.09842, 0.2326, 0.09842, 0.2381, 0.1171, 0.592, 0.1338, 0.5828, 0.1139, 0.5819, 0.1139, 0.5873, 0.1336, 0.8465, 0.0463, 0.8465, 0.02587, 0.8434, 0.02683, 0.8307, 0.05115, 0.364, 0.1173, 0.364, 0.09842, 0.3518, 0.09842, 0.3488, 0.1173, 0.6012, 0.1537, 0.592, 0.1338, 0.5873, 0.1336, 0.5928, 0.1533, 0.1686, 0.1405, 0.1686, 0.1016, 0.05418, 0.1348, 0.07037, 0.1692, 0.4056, 0.1592, 0.4056, 0.1787, 0.509, 0.1737, 0.5183, 0.1537, 0.6012, 0.1537, 0.6104, 0.1737, 0.7138, 0.1787, 0.7138, 0.1592, 0.5183, 0.1537, 0.509, 0.1737, 0.5212, 0.1731, 0.5267, 0.1533, 0.07037, 0.1692, 0.05418, 0.1348, 0.04244, 0.1382, 0.04772, 0.1563, 0.05295, 0.1743, 0.8465, 0.0668, 0.8465, 0.0463, 0.8307, 0.05115, 0.8179, 0.07554, 0.364, 0.1361, 0.364, 0.1173, 0.3488, 0.1173, 0.3458, 0.136, 0.9167, 0.07554, 0.8912, 0.02683, 0.8881, 0.02587, 0.8881, 0.0668, 0.3458, 0.136, 0.3488, 0.1173, 0.2381, 0.1171, 0.2435, 0.1358, 0.6105, 0.1739, 0.6104, 0.1737, 0.5982, 0.1731, 0.5983, 0.1733, 0.1686, 0.1602, 0.1686, 0.16, 0.07844, 0.1864, 0.4056, 0.1789, 0.4056, 0.1981, 0.4998, 0.1935, 0.5089, 0.1739, 0.6105, 0.1739, 0.6196, 0.1935, 0.7138, 0.1981, 0.7138, 0.1789, 0.5089, 0.1739, 0.4998, 0.1935, 0.5158, 0.1928, 0.5212, 0.1733, 0.07844, 0.1864, 0.07037, 0.1692, 0.05295, 0.1743, 0.05818, 0.1923, 0.8465, 0.08751, 0.8465, 0.08733, 0.8052, 0.09997, 0.8051, 0.1002, 0.364, 0.1548, 0.364, 0.1361, 0.3458, 0.136, 0.3429, 0.1548, 0.9295, 0.1002, 0.9294, 0.09996, 0.8881, 0.08733, 0.8881, 0.08751, 0.3429, 0.1548, 0.3458, 0.136, 0.2435, 0.1358, 0.2489, 0.1545, 0.6196, 0.1935, 0.6105, 0.1739, 0.5983, 0.1733, 0.6037, 0.1928, 0.1686, 0.1794, 0.1686, 0.1602, 0.07844, 0.1864, 0.08629, 0.2032, 0.4056, 0.1787, 0.4056, 0.1789, 0.5089, 0.1739, 0.509, 0.1737, 0.6104, 0.1737, 0.6105, 0.1739, 0.7138, 0.1789, 0.7138, 0.1787, 0.509, 0.1737, 0.5089, 0.1739, 0.5212, 0.1733, 0.5212, 0.1731, 0.8465, 0.1077, 0.8465, 0.08751, 0.8051, 0.1002, 0.7925, 0.1242, 0.9294, 0.09996, 0.9167, 0.07554, 0.8881, 0.0668, 0.8881, 0.08733, 0.364, 0.173, 0.364, 0.1548, 0.3429, 0.1548, 0.34, 0.173, 0.34, 0.173, 0.3429, 0.1548, 0.249, 0.1547, 0.2543, 0.1731, 0.6104, 0.1737, 0.6012, 0.1537, 0.5928, 0.1533, 0.5982, 0.1731, 0.1686, 0.16, 0.1686, 0.1405, 0.07037, 0.1692, 0.07844, 0.1864, 0.4056, 0.1981, 0.4056, 0.2178, 0.4905, 0.2137, 0.4998, 0.1935, 0.6196, 0.1935, 0.6289, 0.2137, 0.7138, 0.2178, 0.7138, 0.1981, 0.08629, 0.2032, 0.07844, 0.1864, 0.05818, 0.1923, 0.06326, 0.2098, 0.4998, 0.1935, 0.4905, 0.2137, 0.5103, 0.2127, 0.5158, 0.1928, 0.8465, 0.08733, 0.8465, 0.0668, 0.8179, 0.07554, 0.8052, 0.09997, 0.9421, 0.1242, 0.9295, 0.1002, 0.8881, 0.08751, 0.8881, 0.1077, 0.2489, 0.1545, 0.249, 0.1547, 0.3429, 0.1548, 0.1207, 0.4075, 0.126, 0.4256, 0.1686, 0.4133, 0.1686, 0.3937, 0.126, 0.4256, 0.1313, 0.444, 0.1686, 0.4329, 0.1686, 0.4133, 0.1313, 0.444, 0.1364, 0.4616, 0.1686, 0.4525, 0.1686, 0.4329, 0.1364, 0.4616, 0.1418, 0.4801, 0.1686, 0.4723, 0.1686, 0.4525, 0.1418, 0.4801, 0.147, 0.4981, 0.1686, 0.4918, 0.1686, 0.4723, 0.147, 0.4981, 0.1523, 0.5161, 0.1686, 0.5113, 0.1686, 0.4918, 0.1523, 0.5161, 0.1574, 0.5337, 0.1686, 0.5306, 0.1686, 0.5113, 0.1574, 0.5337, 0.1626, 0.5517, 0.1686, 0.55, 0.1686, 0.5306, 0.1626, 0.5517, 0.1686, 0.5723, 0.1686, 0.55, 0.7121, 0.3935, 0.703, 0.3738, 0.6531, 0.3714, 0.6576, 0.3877, 0.6833, 0.3921, 0.703, 0.3738, 0.6934, 0.353, 0.6474, 0.3508, 0.6531, 0.3714, 0.6934, 0.353, 0.6846, 0.334, 0.6422, 0.3319, 0.6474, 0.3508, 0.6846, 0.334, 0.6752, 0.3138, 0.6366, 0.3119, 0.6422, 0.3319, 0.6752, 0.3138, 0.666, 0.2938, 0.6312, 0.2921, 0.6366, 0.3119, 0.666, 0.2938, 0.6569, 0.2742, 0.6258, 0.2727, 0.6312, 0.2921, 0.6569, 0.2742, 0.6473, 0.2534, 0.6201, 0.2521, 0.6258, 0.2727, 0.6473, 0.2534, 0.6382, 0.2337, 0.6147, 0.2325, 0.6201, 0.2521, 0.6382, 0.2337, 0.6289, 0.2137, 0.6092, 0.2127, 0.6147, 0.2325, 0.6289, 0.2137, 0.6196, 0.1935, 0.6037, 0.1928, 0.6092, 0.2127, 0.1686, 0.3748, 0.1686, 0.3556, 0.1591, 0.3583, 0.1671, 0.3752, 0.1686, 0.3556, 0.1686, 0.3353, 0.1507, 0.3404, 0.1591, 0.3583, 0.1686, 0.3353, 0.1686, 0.3166, 0.143, 0.324, 0.1507, 0.3404, 0.1686, 0.3166, 0.1686, 0.2969, 0.1349, 0.3067, 0.143, 0.324, 0.1686, 0.2969, 0.1686, 0.2774, 0.1268, 0.2895, 0.1349, 0.3067, 0.1686, 0.2774, 0.1686, 0.2582, 0.1188, 0.2724, 0.1268, 0.2895, 0.1686, 0.2582, 0.1686, 0.2379, 0.1106, 0.2549, 0.1188, 0.2724, 0.1686, 0.2379, 0.1686, 0.2186, 0.1025, 0.2377, 0.1106, 0.2549, 0.1686, 0.2186, 0.1686, 0.1991, 0.09454, 0.2207, 0.1025, 0.2377, 0.1686, 0.1991, 0.1686, 0.1794, 0.08629, 0.2032, 0.09454, 0.2207, 0.7602, 0.6636, 0.765, 0.6808, 0.814, 0.6658, 0.7849, 0.656, 0.765, 0.6808, 0.7702, 0.6996, 0.8259, 0.6825, 0.8259, 0.6698, 0.814, 0.6658, 0.7702, 0.6996, 0.7751, 0.7174, 0.8259, 0.7018, 0.8259, 0.6825, 0.7751, 0.7174, 0.7799, 0.735, 0.8259, 0.7208, 0.8259, 0.7018, 0.7799, 0.735, 0.7849, 0.7531, 0.8258, 0.7406, 0.8259, 0.7208, 0.7849, 0.7531, 0.79, 0.7715, 0.8258, 0.7603, 0.8258, 0.7406, 0.79, 0.7715, 0.7949, 0.7892, 0.8258, 0.78, 0.8258, 0.7603, 0.7949, 0.7892, 0.8001, 0.8078, 0.8258, 0.7999, 0.8258, 0.78, 0.8001, 0.8078, 0.805, 0.8259, 0.8257, 0.8195, 0.8258, 0.7999, 0.805, 0.8259, 0.81, 0.8439, 0.8257, 0.8391, 0.8257, 0.8195, 0.81, 0.8439, 0.8149, 0.8617, 0.8257, 0.8584, 0.8257, 0.8391, 0.8149, 0.8617, 0.8199, 0.8797, 0.8257, 0.878, 0.8257, 0.8584, 0.8199, 0.8797, 0.8256, 0.9004, 0.8257, 0.878, 0.8257, 0.878, 0.8257, 0.8585, 0.8149, 0.8617, 0.8199, 0.8797, 0.8257, 0.8585, 0.8257, 0.8391, 0.81, 0.8439, 0.8149, 0.8617, 0.8257, 0.8391, 0.8258, 0.8195, 0.805, 0.8259, 0.81, 0.8439, 0.8258, 0.8195, 0.8258, 0.7999, 0.8001, 0.8078, 0.805, 0.8259, 0.8258, 0.7999, 0.8258, 0.7801, 0.7949, 0.7892, 0.8001, 0.8078, 0.8258, 0.7801, 0.8259, 0.7604, 0.79, 0.7715, 0.7949, 0.7892, 0.8259, 0.7604, 0.8259, 0.7407, 0.7849, 0.7531, 0.79, 0.7715, 0.8259, 0.7407, 0.826, 0.7209, 0.7799, 0.735, 0.7849, 0.7531, 0.826, 0.7209, 0.826, 0.7019, 0.7751, 0.7174, 0.7799, 0.735, 0.826, 0.7019, 0.826, 0.6827, 0.7702, 0.6996, 0.7751, 0.7174, 0.826, 0.6827, 0.826, 0.6695, 0.8147, 0.6657, 0.765, 0.6808, 0.7702, 0.6996, 0.8147, 0.6657, 0.7852, 0.656, 0.7602, 0.6636, 0.765, 0.6808, 0.7852, 0.656, 0.7554, 0.6461, 0.7602, 0.6636, 0.07244, 0.8222, 0.07244, 0.8027, 0.07195, 0.8028, 0.07218, 0.8223, 0.07244, 0.8027, 0.07244, 0.7834, 0.07173, 0.7836, 0.07195, 0.8028, 0.07244, 0.7834, 0.07244, 0.7638, 0.0715, 0.7641, 0.07173, 0.7836, 0.07244, 0.7638, 0.07244, 0.7442, 0.07127, 0.7446, 0.0715, 0.7641, 0.07244, 0.7442, 0.07244, 0.7243, 0.07104, 0.7247, 0.07127, 0.7446, 0.07244, 0.7243, 0.07244, 0.7046, 0.07081, 0.7051, 0.07104, 0.7247, 0.07244, 0.7046, 0.07244, 0.685, 0.07059, 0.6856, 0.07081, 0.7051, 0.07244, 0.685, 0.07244, 0.6653, 0.07036, 0.6659, 0.07059, 0.6856, 0.07244, 0.6653, 0.07244, 0.6463, 0.07036, 0.6469, 0.07017, 0.6499, 0.07036, 0.6659, 0.07244, 0.6463, 0.07244, 0.627, 0.0716, 0.6273, 0.07036, 0.6469, 0.07244, 0.627, 0.07244, 0.6138, 0.0716, 0.6273, 0.8941, 0.4995, 0.8994, 0.4806, 0.8881, 0.4772, 0.8881, 0.4977, 0.8994, 0.4806, 0.9046, 0.462, 0.8881, 0.4569, 0.8881, 0.4772, 0.9046, 0.462, 0.9099, 0.4431, 0.8881, 0.4364, 0.8881, 0.4569, 0.9099, 0.4431, 0.9152, 0.4242, 0.8881, 0.4159, 0.8881, 0.4364, 0.9152, 0.4242, 0.9206, 0.405, 0.8881, 0.395, 0.8881, 0.4159, 0.9206, 0.405, 0.9259, 0.386, 0.8881, 0.3744, 0.8881, 0.395, 0.9259, 0.386, 0.9312, 0.367, 0.8881, 0.3538, 0.8881, 0.3744, 0.9312, 0.367, 0.9365, 0.348, 0.8881, 0.3331, 0.8881, 0.3538, 0.9365, 0.348, 0.9417, 0.3296, 0.8881, 0.3132, 0.8881, 0.3331, 0.9417, 0.3296, 0.9469, 0.311, 0.9228, 0.3037, 0.8881, 0.3099, 0.8881, 0.3132, 0.9469, 0.311, 0.9503, 0.2987, 0.9228, 0.3037, 0.6289, 0.2137, 0.6382, 0.2337, 0.7138, 0.2373, 0.7138, 0.2178, 0.6382, 0.2337, 0.6473, 0.2534, 0.7138, 0.2566, 0.7138, 0.2373, 0.6473, 0.2534, 0.6569, 0.2742, 0.7138, 0.277, 0.7138, 0.2566, 0.6569, 0.2742, 0.666, 0.2938, 0.7138, 0.2962, 0.7138, 0.277, 0.666, 0.2938, 0.6752, 0.3138, 0.7138, 0.3157, 0.7138, 0.2962, 0.6752, 0.3138, 0.6846, 0.334, 0.7138, 0.3354, 0.7138, 0.3157, 0.6846, 0.334, 0.6934, 0.353, 0.7138, 0.354, 0.7138, 0.3354, 0.6934, 0.353, 0.703, 0.3738, 0.7138, 0.3744, 0.7138, 0.354, 0.703, 0.3738, 0.7121, 0.3935, 0.7138, 0.3936, 0.7138, 0.3744, 0.7121, 0.3935, 0.7138, 0.3973, 0.7138, 0.3936, 0.3139, 0.3789, 0.3194, 0.3978, 0.3638, 0.3977, 0.3638, 0.3789, 0.3194, 0.3978, 0.3249, 0.4166, 0.3638, 0.4169, 0.3638, 0.3977, 0.3249, 0.4166, 0.3303, 0.4354, 0.3637, 0.4352, 0.3638, 0.4169, 0.3303, 0.4354, 0.3358, 0.4545, 0.3637, 0.4545, 0.3637, 0.4352, 0.3358, 0.4545, 0.3413, 0.4732, 0.3637, 0.4732, 0.3637, 0.4545, 0.3413, 0.4732, 0.3467, 0.492, 0.3637, 0.492, 0.3637, 0.4732, 0.3467, 0.492, 0.352, 0.5104, 0.3637, 0.5104, 0.3637, 0.492, 0.352, 0.5104, 0.3575, 0.5291, 0.3637, 0.5291, 0.3637, 0.5104, 0.3575, 0.5291, 0.3637, 0.5505, 0.3637, 0.5291, 0.2101, 0.5937, 0.2102, 0.6142, 0.2353, 0.6217, 0.2121, 0.5943, 0.2102, 0.6142, 0.2102, 0.6334, 0.2574, 0.6479, 0.2353, 0.6217, 0.2102, 0.6334, 0.2102, 0.653, 0.2798, 0.6744, 0.2574, 0.6479, 0.2102, 0.653, 0.2103, 0.6728, 0.2513, 0.6854, 0.2808, 0.6755, 0.2798, 0.6744, 0.2103, 0.6728, 0.2103, 0.6916, 0.2223, 0.6952, 0.2513, 0.6854, 0.2103, 0.6916, 0.2103, 0.6992, 0.2223, 0.6952, 0.3639, 0.6052, 0.3639, 0.6245, 0.3639, 0.6245, 0.3639, 0.6052, 0.3639, 0.6245, 0.3639, 0.6435, 0.3639, 0.6435, 0.3639, 0.6245, 0.3639, 0.6435, 0.3639, 0.6633, 0.3639, 0.6633, 0.3639, 0.6435, 0.3639, 0.6633, 0.3639, 0.683, 0.3639, 0.683, 0.3639, 0.6633, 0.3639, 0.683, 0.3639, 0.7027, 0.3639, 0.7027, 0.3639, 0.683, 0.3639, 0.7027, 0.3639, 0.7226, 0.3639, 0.7226, 0.3639, 0.7027, 0.3639, 0.7226, 0.3639, 0.7422, 0.3639, 0.7422, 0.3639, 0.7226, 0.3639, 0.7422, 0.3639, 0.7618, 0.3639, 0.7618, 0.3639, 0.7422, 0.3639, 0.7618, 0.3639, 0.7811, 0.3639, 0.8007, 0.3639, 0.823, 0.3639, 0.8007, 0.3639, 0.7811, 0.3639, 0.7618, 0.1161, 0.6659, 0.1158, 0.6855, 0.1561, 0.6977, 0.1613, 0.6796, 0.1158, 0.6855, 0.1156, 0.7051, 0.1508, 0.7161, 0.1561, 0.6977, 0.1156, 0.7051, 0.1154, 0.7247, 0.1458, 0.7337, 0.1508, 0.7161, 0.1154, 0.7247, 0.1151, 0.7445, 0.1405, 0.7522, 0.1458, 0.7337, 0.1151, 0.7445, 0.1149, 0.7641, 0.1353, 0.7703, 0.1405, 0.7522, 0.1149, 0.7641, 0.1147, 0.7836, 0.1301, 0.7883, 0.1353, 0.7703, 0.1147, 0.7836, 0.1145, 0.8028, 0.1251, 0.806, 0.1301, 0.7883, 0.1145, 0.8028, 0.1142, 0.8223, 0.1199, 0.824, 0.1251, 0.806, 0.1142, 0.8223, 0.114, 0.8445, 0.1199, 0.824, 0.8465, 0.293, 0.8465, 0.2717, 0.822, 0.2792, 0.8357, 0.2964, 0.8465, 0.2717, 0.8465, 0.2521, 0.8095, 0.2634, 0.822, 0.2792, 0.8465, 0.2521, 0.8465, 0.2313, 0.7962, 0.2467, 0.8095, 0.2634, 0.8465, 0.2313, 0.8465, 0.2108, 0.7831, 0.2302, 0.7962, 0.2467, 0.8465, 0.2108, 0.8465, 0.1907, 0.7702, 0.214, 0.7831, 0.2302, 0.8465, 0.1907, 0.8465, 0.1693, 0.7565, 0.1968, 0.7702, 0.214, 0.8465, 0.1693, 0.8465, 0.149, 0.7669, 0.1733, 0.7554, 0.1954, 0.7565, 0.1968, 0.8465, 0.149, 0.8465, 0.1284, 0.7797, 0.1489, 0.7669, 0.1733, 0.8465, 0.1284, 0.8465, 0.1077, 0.7925, 0.1242, 0.7797, 0.1489, 0.7138, 0.5689, 0.7138, 0.5494, 0.7021, 0.5489, 0.7076, 0.5686, 0.7138, 0.5494, 0.7138, 0.5302, 0.6967, 0.5294, 0.7021, 0.5489, 0.7138, 0.5302, 0.7138, 0.5107, 0.6913, 0.5096, 0.6967, 0.5294, 0.7138, 0.5107, 0.7138, 0.4912, 0.6858, 0.4898, 0.6913, 0.5096, 0.7138, 0.4912, 0.7138, 0.4713, 0.6802, 0.4697, 0.6858, 0.4898, 0.7138, 0.4713, 0.7138, 0.4518, 0.6748, 0.4499, 0.6802, 0.4697, 0.7138, 0.4518, 0.7138, 0.4322, 0.6693, 0.43, 0.6748, 0.4499, 0.7138, 0.4322, 0.7138, 0.4125, 0.6638, 0.41, 0.6693, 0.43, 0.7138, 0.4125, 0.7138, 0.3973, 0.6833, 0.3921, 0.6584, 0.3909, 0.6638, 0.41, 0.6833, 0.3921, 0.6576, 0.3877, 0.6584, 0.3909, 0.3638, 0.3608, 0.3638, 0.3423, 0.3132, 0.3423, 0.3103, 0.3608, 0.3638, 0.3423, 0.3638, 0.3228, 0.3163, 0.3228, 0.3132, 0.3423, 0.3638, 0.3228, 0.3639, 0.3049, 0.3191, 0.3049, 0.3163, 0.3228, 0.3639, 0.3049, 0.3639, 0.286, 0.3221, 0.286, 0.3191, 0.3049, 0.3639, 0.286, 0.3639, 0.2673, 0.3251, 0.2673, 0.3221, 0.286, 0.3639, 0.2673, 0.3639, 0.2485, 0.328, 0.2486, 0.3251, 0.2673, 0.3639, 0.2485, 0.3639, 0.2296, 0.3311, 0.2295, 0.328, 0.2486, 0.3639, 0.2296, 0.3639, 0.2107, 0.334, 0.2107, 0.3311, 0.2295, 0.3639, 0.2107, 0.3639, 0.1923, 0.337, 0.1922, 0.334, 0.2107, 0.3639, 0.1923, 0.364, 0.173, 0.34, 0.173, 0.337, 0.1922, 0.8357, 0.2964, 0.822, 0.2792, 0.7822, 0.2914, 0.7843, 0.2988, 0.8118, 0.3037, 0.822, 0.2792, 0.8095, 0.2634, 0.7772, 0.2733, 0.7822, 0.2914, 0.8095, 0.2634, 0.7962, 0.2467, 0.7718, 0.2542, 0.7772, 0.2733, 0.7962, 0.2467, 0.7831, 0.2302, 0.7665, 0.2353, 0.7718, 0.2542, 0.7831, 0.2302, 0.7702, 0.214, 0.7613, 0.2167, 0.7665, 0.2353, 0.7702, 0.214, 0.7565, 0.1968, 0.7558, 0.197, 0.7613, 0.2167, 0.7565, 0.1968, 0.7554, 0.1954, 0.7558, 0.197, 0.2163, 0.9092, 0.2213, 0.8911, 0.2106, 0.8879, 0.2106, 0.9075, 0.2213, 0.8911, 0.2262, 0.8734, 0.2105, 0.8686, 0.2106, 0.8879, 0.2262, 0.8734, 0.2312, 0.8553, 0.2105, 0.849, 0.2105, 0.8686, 0.2312, 0.8553, 0.2362, 0.8372, 0.2104, 0.8294, 0.2105, 0.849, 0.2362, 0.8372, 0.2413, 0.8186, 0.2104, 0.8095, 0.2104, 0.8294, 0.2413, 0.8186, 0.2462, 0.801, 0.2103, 0.7898, 0.2104, 0.8095, 0.2462, 0.801, 0.2513, 0.7825, 0.2103, 0.7701, 0.2103, 0.7898, 0.2513, 0.7825, 0.2563, 0.7644, 0.2103, 0.7504, 0.2103, 0.7701, 0.2563, 0.7644, 0.2611, 0.7469, 0.2102, 0.7314, 0.2103, 0.7504, 0.2611, 0.7469, 0.2661, 0.729, 0.2102, 0.7121, 0.2102, 0.7314, 0.2661, 0.729, 0.2712, 0.7102, 0.2215, 0.6951, 0.2101, 0.6989, 0.2102, 0.7121, 0.2712, 0.7102, 0.276, 0.693, 0.251, 0.6854, 0.2215, 0.6951, 0.276, 0.693, 0.2808, 0.6755, 0.251, 0.6854, 0.3103, 0.3608, 0.3132, 0.3423, 0.3033, 0.3423, 0.3087, 0.3608, 0.3132, 0.3423, 0.3163, 0.3228, 0.2977, 0.3228, 0.3033, 0.3423, 0.3163, 0.3228, 0.3191, 0.3049, 0.2925, 0.3049, 0.2977, 0.3228, 0.3191, 0.3049, 0.3221, 0.286, 0.287, 0.286, 0.2925, 0.3049, 0.3221, 0.286, 0.3251, 0.2673, 0.2816, 0.2673, 0.287, 0.286, 0.3251, 0.2673, 0.328, 0.2486, 0.2762, 0.2489, 0.2816, 0.2673, 0.328, 0.2486, 0.3311, 0.2295, 0.2706, 0.2293, 0.2762, 0.2489, 0.3311, 0.2295, 0.334, 0.2107, 0.2652, 0.2108, 0.2706, 0.2293, 0.334, 0.2107, 0.337, 0.1922, 0.2598, 0.192, 0.2652, 0.2108, 0.337, 0.1922, 0.34, 0.173, 0.2543, 0.1731, 0.2598, 0.192, 0.8465, 0.4977, 0.8465, 0.4772, 0.8352, 0.4806, 0.8405, 0.4995, 0.8465, 0.4772, 0.8465, 0.4569, 0.83, 0.462, 0.8352, 0.4806, 0.8465, 0.4569, 0.8465, 0.4364, 0.8247, 0.4431, 0.83, 0.462, 0.8465, 0.4364, 0.8465, 0.4159, 0.8194, 0.4242, 0.8247, 0.4431, 0.8465, 0.4159, 0.8465, 0.395, 0.814, 0.405, 0.8194, 0.4242, 0.8465, 0.395, 0.8465, 0.3744, 0.8087, 0.386, 0.814, 0.405, 0.8465, 0.3744, 0.8465, 0.3538, 0.8034, 0.367, 0.8087, 0.386, 0.8465, 0.3538, 0.8465, 0.3331, 0.7981, 0.348, 0.8034, 0.367, 0.8465, 0.3331, 0.8465, 0.3132, 0.793, 0.3296, 0.7981, 0.348, 0.8465, 0.3132, 0.8465, 0.3099, 0.8118, 0.3037, 0.7877, 0.311, 0.793, 0.3296, 0.8118, 0.3037, 0.7843, 0.2988, 0.7877, 0.311, 0.8241, 0.5648, 0.8009, 0.5923, 0.826, 0.5847, 0.826, 0.5643, 0.8009, 0.5923, 0.7788, 0.6185, 0.826, 0.604, 0.826, 0.5847, 0.7788, 0.6185, 0.7563, 0.645, 0.826, 0.6236, 0.826, 0.604, 0.7563, 0.645, 0.7554, 0.6461, 0.7849, 0.656, 0.8259, 0.6434, 0.826, 0.6236, 0.7849, 0.656, 0.814, 0.6658, 0.8259, 0.6621, 0.8259, 0.6434, 0.814, 0.6658, 0.8259, 0.6698, 0.8259, 0.6621, 0.0251, 0.6796, 0.03029, 0.6977, 0.07059, 0.6856, 0.07036, 0.6659, 0.03029, 0.6977, 0.03558, 0.7161, 0.07081, 0.7051, 0.07059, 0.6856, 0.03558, 0.7161, 0.04063, 0.7337, 0.07104, 0.7247, 0.07081, 0.7051, 0.04063, 0.7337, 0.04595, 0.7523, 0.07127, 0.7446, 0.07104, 0.7247, 0.04595, 0.7523, 0.05112, 0.7703, 0.0715, 0.7641, 0.07127, 0.7446, 0.05112, 0.7703, 0.05629, 0.7883, 0.07173, 0.7836, 0.0715, 0.7641, 0.05629, 0.7883, 0.06137, 0.806, 0.07195, 0.8028, 0.07173, 0.7836, 0.06137, 0.806, 0.06654, 0.824, 0.07218, 0.8223, 0.07195, 0.8028, 0.06654, 0.824, 0.07244, 0.8446, 0.07218, 0.8223, 0.4056, 0.2178, 0.4056, 0.2373, 0.4813, 0.2337, 0.4905, 0.2137, 0.4056, 0.2373, 0.4056, 0.2566, 0.4722, 0.2534, 0.4813, 0.2337, 0.4056, 0.2566, 0.4056, 0.277, 0.4625, 0.2742, 0.4722, 0.2534, 0.4056, 0.277, 0.4056, 0.2962, 0.4535, 0.2938, 0.4625, 0.2742, 0.4056, 0.2962, 0.4056, 0.3157, 0.4442, 0.3138, 0.4535, 0.2938, 0.4056, 0.3157, 0.4056, 0.3354, 0.4349, 0.334, 0.4442, 0.3138, 0.4056, 0.3354, 0.4056, 0.354, 0.4261, 0.353, 0.4349, 0.334, 0.4056, 0.354, 0.4056, 0.3743, 0.4165, 0.3738, 0.4261, 0.353, 0.4056, 0.3743, 0.4056, 0.3936, 0.4074, 0.3935, 0.4165, 0.3738, 0.4056, 0.3936, 0.4056, 0.3973, 0.4074, 0.3935, 0.9781, 0.1968, 0.9644, 0.214, 0.9733, 0.2167, 0.9788, 0.197, 0.9644, 0.214, 0.9515, 0.2302, 0.9681, 0.2353, 0.9733, 0.2167, 0.9515, 0.2302, 0.9384, 0.2467, 0.9628, 0.2542, 0.9681, 0.2353, 0.9384, 0.2467, 0.9251, 0.2634, 0.9574, 0.2733, 0.9628, 0.2542, 0.9251, 0.2634, 0.9126, 0.2792, 0.9524, 0.2914, 0.9574, 0.2733, 0.9126, 0.2792, 0.8989, 0.2964, 0.9228, 0.3037, 0.9503, 0.2987, 0.9524, 0.2914, 0.8989, 0.2964, 0.8881, 0.3099, 0.9228, 0.3037, 0.1671, 0.3752, 0.1591, 0.3583, 0.1105, 0.3723, 0.1157, 0.3901, 0.1591, 0.3583, 0.1507, 0.3404, 0.105, 0.3536, 0.1105, 0.3723, 0.1507, 0.3404, 0.143, 0.324, 0.1001, 0.3365, 0.105, 0.3536, 0.143, 0.324, 0.1349, 0.3067, 0.09479, 0.3183, 0.1001, 0.3365, 0.1349, 0.3067, 0.1268, 0.2895, 0.08956, 0.3003, 0.09479, 0.3183, 0.1268, 0.2895, 0.1188, 0.2724, 0.08431, 0.2822, 0.08956, 0.3003, 0.1188, 0.2724, 0.1106, 0.2549, 0.07904, 0.2641, 0.08431, 0.2822, 0.1106, 0.2549, 0.1025, 0.2377, 0.07377, 0.246, 0.07904, 0.2641, 0.1025, 0.2377, 0.09454, 0.2207, 0.06864, 0.2283, 0.07377, 0.246, 0.09454, 0.2207, 0.08629, 0.2032, 0.06326, 0.2098, 0.06864, 0.2283, 0.2513, 0.6854, 0.2223, 0.6952, 0.2712, 0.7102, 0.276, 0.693, 0.2223, 0.6952, 0.2103, 0.6992, 0.2103, 0.712, 0.2661, 0.729, 0.2712, 0.7102, 0.2103, 0.712, 0.2104, 0.7313, 0.2611, 0.7469, 0.2661, 0.729, 0.2104, 0.7313, 0.2104, 0.7503, 0.2563, 0.7644, 0.2611, 0.7469, 0.2104, 0.7503, 0.2104, 0.77, 0.2513, 0.7825, 0.2563, 0.7644, 0.2104, 0.77, 0.2104, 0.7897, 0.2462, 0.801, 0.2513, 0.7825, 0.2104, 0.7897, 0.2105, 0.8094, 0.2413, 0.8186, 0.2462, 0.801, 0.2105, 0.8094, 0.2105, 0.8293, 0.2362, 0.8372, 0.2413, 0.8186, 0.2105, 0.8293, 0.2105, 0.8489, 0.2312, 0.8553, 0.2362, 0.8372, 0.2105, 0.8489, 0.2106, 0.8685, 0.2262, 0.8734, 0.2312, 0.8553, 0.2106, 0.8685, 0.2106, 0.8879, 0.2213, 0.8911, 0.2262, 0.8734, 0.2106, 0.8879, 0.2106, 0.9074, 0.2163, 0.9092, 0.2213, 0.8911, 0.2106, 0.9074, 0.2106, 0.9298, 0.2163, 0.9092, 0.1142, 0.8223, 0.1145, 0.8028, 0.114, 0.8027, 0.114, 0.8222, 0.1145, 0.8028, 0.1147, 0.7836, 0.114, 0.7834, 0.114, 0.8027, 0.1147, 0.7836, 0.1149, 0.7641, 0.114, 0.7638, 0.114, 0.7834, 0.1149, 0.7641, 0.1151, 0.7445, 0.114, 0.7442, 0.114, 0.7638, 0.1151, 0.7445, 0.1154, 0.7247, 0.114, 0.7243, 0.114, 0.7442, 0.1154, 0.7247, 0.1156, 0.7051, 0.114, 0.7046, 0.114, 0.7243, 0.1156, 0.7051, 0.1158, 0.6855, 0.114, 0.685, 0.114, 0.7046, 0.1158, 0.6855, 0.1161, 0.6659, 0.114, 0.6653, 0.114, 0.685, 0.1161, 0.6659, 0.1163, 0.6499, 0.1161, 0.6469, 0.114, 0.6463, 0.114, 0.6653, 0.1161, 0.6469, 0.1148, 0.6273, 0.114, 0.627, 0.114, 0.6463, 0.1148, 0.6273, 0.114, 0.6138, 0.114, 0.627, 0.4905, 0.2137, 0.4813, 0.2337, 0.5048, 0.2325, 0.5103, 0.2127, 0.4813, 0.2337, 0.4722, 0.2534, 0.4994, 0.2521, 0.5048, 0.2325, 0.4722, 0.2534, 0.4625, 0.2742, 0.4937, 0.2727, 0.4994, 0.2521, 0.4625, 0.2742, 0.4535, 0.2938, 0.4883, 0.2921, 0.4937, 0.2727, 0.4535, 0.2938, 0.4442, 0.3138, 0.4828, 0.3119, 0.4883, 0.2921, 0.4442, 0.3138, 0.4349, 0.334, 0.4773, 0.3319, 0.4828, 0.3119, 0.4349, 0.334, 0.4261, 0.353, 0.4721, 0.3508, 0.4773, 0.3319, 0.4261, 0.353, 0.4165, 0.3738, 0.4664, 0.3714, 0.4721, 0.3508, 0.4165, 0.3738, 0.4074, 0.3935, 0.4362, 0.3921, 0.4619, 0.3877, 0.4664, 0.3714, 0.4074, 0.3935, 0.4056, 0.3973, 0.4362, 0.3921, 0.4119, 0.5686, 0.4173, 0.5489, 0.4056, 0.5494, 0.4056, 0.5689, 0.4173, 0.5489, 0.4227, 0.5294, 0.4056, 0.5302, 0.4056, 0.5494, 0.4227, 0.5294, 0.4282, 0.5096, 0.4056, 0.5107, 0.4056, 0.5302, 0.4282, 0.5096, 0.4337, 0.4898, 0.4056, 0.4912, 0.4056, 0.5107, 0.4337, 0.4898, 0.4392, 0.4697, 0.4056, 0.4713, 0.4056, 0.4912, 0.4392, 0.4697, 0.4447, 0.4499, 0.4056, 0.4518, 0.4056, 0.4713, 0.4447, 0.4499, 0.4502, 0.43, 0.4056, 0.4321, 0.4056, 0.4518, 0.4502, 0.43, 0.4557, 0.41, 0.4056, 0.4125, 0.4056, 0.4321, 0.4557, 0.41, 0.461, 0.3909, 0.4362, 0.3921, 0.4056, 0.3973, 0.4056, 0.4125, 0.461, 0.3909, 0.4619, 0.3877, 0.4362, 0.3921, 0.3224, 0.6052, 0.3224, 0.6245, 0.3224, 0.6245, 0.3224, 0.6052, 0.3224, 0.6245, 0.3224, 0.6435, 0.3224, 0.6435, 0.3224, 0.6245, 0.3224, 0.6435, 0.3224, 0.6633, 0.3224, 0.6633, 0.3224, 0.6435, 0.3224, 0.6633, 0.3224, 0.683, 0.3224, 0.683, 0.3224, 0.6633, 0.3224, 0.683, 0.3224, 0.7027, 0.3224, 0.7027, 0.3224, 0.683, 0.3224, 0.7027, 0.3224, 0.7226, 0.3224, 0.7226, 0.3224, 0.7027, 0.3224, 0.7226, 0.3224, 0.7422, 0.3224, 0.7422, 0.3224, 0.7226, 0.3224, 0.7422, 0.3224, 0.7618, 0.3224, 0.7618, 0.3224, 0.7422, 0.3224, 0.7618, 0.3224, 0.7811, 0.3224, 0.7811, 0.3224, 0.7618, 0.3224, 0.7811, 0.3224, 0.8007, 0.3224, 0.8007, 0.3224, 0.7811, 0.3224, 0.8007, 0.3224, 0.823, 0.3224, 0.8007, 0.9677, 0.1733, 0.9549, 0.1489, 0.8881, 0.1284, 0.8881, 0.149, 0.9549, 0.1489, 0.9421, 0.1242, 0.8881, 0.1077, 0.8881, 0.1284, 0.8881, 0.1693, 0.8881, 0.1907, 0.9644, 0.214, 0.9781, 0.1968, 0.8881, 0.1907, 0.8881, 0.2108, 0.9515, 0.2302, 0.9644, 0.214, 0.8881, 0.2108, 0.8881, 0.2313, 0.9384, 0.2467, 0.9515, 0.2302, 0.8881, 0.2313, 0.8881, 0.2521, 0.9251, 0.2634, 0.9384, 0.2467, 0.8881, 0.2521, 0.8881, 0.2717, 0.9126, 0.2792, 0.9251, 0.2634, 0.8881, 0.2717, 0.8881, 0.293, 0.8989, 0.2964, 0.9126, 0.2792, 0.8881, 0.293, 0.8881, 0.3099, 0.8989, 0.2964])
me_plane_254.update()

# ---- objects
ob_plane = bpy.data.objects.new('Plane', me_plane_254)

# ---- transforms, parenting, visibility, modifiers, constraints
ob_plane.location = (0.0, 0.0, 0.0)
_vg = ob_plane.vertex_groups.new(name='Pins')
_m = ob_plane.modifiers.new('Solidify', 'SOLIDIFY')
_m.show_render = False

# ---- collection membership
col_collection.objects.link(ob_plane)

# ---- scene / render settings (as saved in the file)
scene.frame_start = 0; scene.frame_end = 60; scene.frame_set(60)
scene.render.engine = 'BLENDER_EEVEE_NEXT'
scene.render.fps = 60
bpy.context.view_layer.update()

# ---- added for rendering (the .blend has no active camera and no usable light): camera, sun
cam_auto = bpy.data.cameras.new('AutoCamera')
cam_auto.lens = 50.0
cam_auto.sensor_width = 36.0
cam_auto.clip_end = 1000.0
ob_auto_camera = bpy.data.objects.new('AutoCamera', cam_auto)
scene.collection.objects.link(ob_auto_camera)
ob_auto_camera.location = (2.9005, -3.51223, 2.61896)
ob_auto_camera.rotation_euler = (1.09748, -7.21219e-08, 0.694738)
scene.camera = ob_auto_camera
light_auto_sun = bpy.data.lights.new('AutoSun', 'SUN')
light_auto_sun.energy = 3.0
light_auto_sun.angle = 0.0523599
ob_auto_sun = bpy.data.objects.new('AutoSun', light_auto_sun)
scene.collection.objects.link(ob_auto_sun)
ob_auto_sun.rotation_euler = (0.872665, 0.174533, 0.523599)
bpy.context.view_layer.update()
